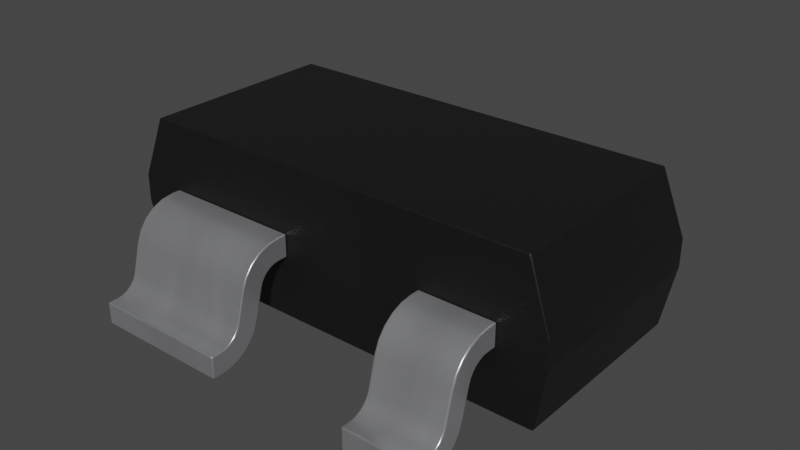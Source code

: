# Source: SOT-143-4.blend  (saved by Blender 4.1.23; exported with 4.5.12 LTS)
import bpy
from mathutils import Matrix  # noqa: F401  (used for matrix-valued properties, if any)

bpy.ops.wm.read_factory_settings(use_empty=True)
scene = bpy.context.scene
scene.name = 'Scene'

# ---- collections
col_collection = bpy.data.collections.new('Collection'); scene.collection.children.link(col_collection)

# ---- materials (node trees are filled in below, after node groups)
mat_plastic_chip = bpy.data.materials.new('plastic_chip')
mat_plastic_chip.use_transparent_shadow = False
mat_plastic_chip.preview_render_type = 'CUBE'
mat_metal_pins = bpy.data.materials.new('metal_pins')
mat_metal_pins.use_transparent_shadow = False
mat_metal_pins.preview_render_type = 'CUBE'

# ---- material node trees
mat_plastic_chip.use_nodes = True; mat_plastic_chip.node_tree.nodes.clear()
_N = mat_plastic_chip.node_tree.nodes; _L = mat_plastic_chip.node_tree.links
n0 = _N.new('ShaderNodeBsdfPrincipled'); n0.name = 'Principled BSDF'; n0.location = (10, 300)
n0.distribution = 'GGX'
n0.subsurface_method = 'BURLEY'
n0.inputs[0].default_value = (0.009312, 0.009312, 0.009312, 1.0)
n0.inputs[1].default_value = 0.1372
n0.inputs[2].default_value = 0.3706
n0.inputs[3].default_value = 1.45
n0.inputs[27].default_value = (0.0, 0.0, 0.0, 1.0)
n0.inputs[28].default_value = 1.0
n1 = _N.new('ShaderNodeOutputMaterial'); n1.name = 'Material Output'; n1.location = (300, 300)
n2 = _N.new('ShaderNodeTexNoise'); n2.name = 'Noise Texture'; n2.location = (-893, 54)
n2.inputs[2].default_value = 200.0
n2.inputs[3].default_value = 3.6
n2.inputs[4].default_value = 0.8375
n3 = _N.new('ShaderNodeBump'); n3.name = 'Bump'; n3.location = (-604, -53)
n3.inputs[0].default_value = 0.08
n3.inputs[1].default_value = 1.0
n3.inputs[2].default_value = 1.0
_L.new(n0.outputs[0], n1.inputs[0])
_L.new(n2.outputs[0], n3.inputs[3])
_L.new(n3.outputs[0], n0.inputs[5])
n1.is_active_output = True
mat_metal_pins.use_nodes = True; mat_metal_pins.node_tree.nodes.clear()
_N = mat_metal_pins.node_tree.nodes; _L = mat_metal_pins.node_tree.links
n0 = _N.new('ShaderNodeMapping'); n0.name = 'Mapping'; n0.location = (-1447, -91)
n0.inputs[3].default_value = (4.8, 1.2, 1.1)
n1 = _N.new('ShaderNodeBsdfPrincipled'); n1.name = 'Principled BSDF'; n1.location = (-560, 254)
n1.distribution = 'GGX'
n1.subsurface_method = 'BURLEY'
n1.inputs[1].default_value = 0.7818
n1.inputs[2].default_value = 0.2886
n1.inputs[3].default_value = 1.45
n1.inputs[13].default_value = 0.0
n1.inputs[27].default_value = (0.0, 0.0, 0.0, 1.0)
n1.inputs[28].default_value = 1.0
n2 = _N.new('ShaderNodeOutputMaterial'); n2.name = 'Material Output.002'; n2.location = (-205, 253)
n2.width = 213
n3 = _N.new('ShaderNodeTexNoise'); n3.name = 'Noise Texture.002'; n3.location = (-1228, -73)
n3.inputs[2].default_value = 0.1
n3.inputs[3].default_value = 7.0
n3.inputs[4].default_value = 0.6
n3.inputs[8].default_value = 0.4
n4 = _N.new('ShaderNodeTexCoord'); n4.name = 'Texture Coordinate'; n4.location = (-1636, -116)
n5 = _N.new('ShaderNodeMix'); n5.name = 'Mix.001'; n5.location = (-921, 45)
n5.data_type = 'RGBA'
n5.inputs[6].default_value = (0.9398, 0.9547, 1.0, 1.0)
n5.inputs[7].default_value = (0.13, 0.1259, 0.1359, 1.0)
n6 = _N.new('ShaderNodeBump'); n6.name = 'Bump.001'; n6.location = (-1001, -227)
n6.inputs[0].default_value = 0.05
n6.inputs[1].default_value = 0.01
n6.inputs[2].default_value = 1.0
_L.new(n1.outputs[0], n2.inputs[0])
_L.new(n3.outputs[0], n6.inputs[3])
_L.new(n0.outputs[0], n3.inputs[0])
_L.new(n3.outputs[0], n5.inputs[0])
_L.new(n4.outputs[3], n0.inputs[0])
_L.new(n5.outputs[2], n1.inputs[0])
_L.new(n6.outputs[0], n1.inputs[5])
n2.is_active_output = True

# ---- world
world_world = bpy.data.worlds.new('World'); scene.world = world_world
world_world.use_nodes = True; world_world.node_tree.nodes.clear()
_N = world_world.node_tree.nodes; _L = world_world.node_tree.links
n0 = _N.new('ShaderNodeOutputWorld'); n0.name = 'World Output'; n0.location = (300, 300)
n1 = _N.new('ShaderNodeBackground'); n1.name = 'Background'; n1.location = (10, 300)
n1.inputs[0].default_value = (0.05088, 0.05088, 0.05088, 1.0)
_L.new(n1.outputs[0], n0.inputs[0])
n0.is_active_output = True
world_world.color = (0.05088, 0.05088, 0.05088)
world_world.use_sun_shadow = False
world_world.sun_shadow_jitter_overblur = 0.0

# ---- meshes
me_shape_9_indexedfaceset_008 = bpy.data.meshes.new('SHAPE_9_IndexedFaceSet.008')
me_shape_9_indexedfaceset_008.from_pydata([(-1.372, -0.673, 1.118), (1.372, 0.673, 1.118), (1.524, 0.698, 0.701), (1.524, -0.698, 0.701), (1.372, -0.673, 1.118), (-1.372, 0.673, 1.118), (1.524, 0.698, 0.518), (1.524, -0.698, 0.518), (-1.524, 0.698, 0.701), (-1.524, -0.698, 0.701), (1.448, -0.673, 0.102), (-1.448, -0.673, 0.102), (-1.524, -0.698, 0.518), (-1.524, 0.698, 0.518), (-1.448, 0.673, 0.102), (1.448, 0.673, 0.102), (-0.706, 0.698, 0.686), (-1.214, 0.763, 0.686), (-1.214, 0.699, 0.533), (-0.706, 0.698, 0.533), (-0.706, 1.109, 0.265), (-0.706, 1.057, 0.46), (-0.706, 0.962, 0.226), (-1.214, 0.962, 0.226), (-1.214, 1.321, 0.152), (-0.706, 1.257, 0.0), (-1.214, 1.321, 0.0), (-0.706, 1.321, 0.0), (-0.706, 0.763, 0.686), (-0.706, 0.8418, 0.6754), (-1.214, 0.9784, 0.5966), (-0.706, 0.763, 0.533), (-0.706, 0.8275, 0.5191), (-0.706, 0.8559, 0.5018), (-0.706, 0.8799, 0.4788), (-0.706, 0.8983, 0.4511), (-0.706, 0.91, 0.42), (-1.214, 0.8799, 0.4788), (-1.214, 0.8559, 0.5018), (-1.214, 0.8275, 0.5191), (-1.214, 0.763, 0.533), (-0.706, 1.218, 0.1578), (-0.706, 1.149, 0.1971), (-0.706, 1.125, 0.2286), (-1.214, 1.109, 0.265), (-1.214, 1.149, 0.1971), (-1.214, 1.181, 0.173), (-1.214, 1.218, 0.1578), (-1.214, 1.257, 0.0), (-0.706, 0.9866, 0.1643), (-1.214, 1.191, 0.007427), (-1.214, 1.128, 0.02876), (-0.706, 1.027, 0.5335), (-0.706, 0.9784, 0.5966), (-0.706, 0.9153, 0.645), (-0.706, 0.796, 0.5298), (-0.706, 1.023, 0.1091), (-0.706, 1.071, 0.0632), (-0.706, 1.128, 0.02876), (-0.706, 1.191, 0.007427), (-0.706, 1.321, 0.152), (-0.706, 1.257, 0.152), (-0.706, 1.181, 0.173), (-1.214, 1.125, 0.2286), (-1.214, 1.257, 0.152), (-1.214, 1.071, 0.0632), (-1.214, 1.023, 0.1091), (-1.214, 0.9866, 0.1643), (-1.214, 0.91, 0.42), (-1.214, 0.8983, 0.4511), (-1.214, 0.796, 0.5298), (-1.214, 0.699, 0.686), (-1.214, 0.8418, 0.6754), (-1.214, 0.9153, 0.645), (-1.214, 1.027, 0.5335), (-1.214, 1.057, 0.46), (1.214, 0.698, 0.686), (0.706, 0.763, 0.686), (0.706, 0.699, 0.686), (1.214, 1.109, 0.265), (0.706, 1.057, 0.46), (0.706, 0.962, 0.226), (1.214, 1.257, 0.152), (0.706, 1.321, 0.0), (1.214, 1.321, 0.152), (1.214, 0.763, 0.686), (1.214, 1.057, 0.46), (1.214, 0.9784, 0.5966), (1.214, 0.9153, 0.645), (0.706, 0.8418, 0.6754), (0.706, 0.9153, 0.645), (0.706, 0.91, 0.42), (0.706, 0.8799, 0.4788), (0.706, 0.8275, 0.5191), (1.214, 1.181, 0.173), (1.214, 1.149, 0.1971), (1.214, 1.125, 0.2286), (0.706, 1.125, 0.2286), (0.706, 1.257, 0.152), (0.706, 1.257, 0.0), (1.214, 1.257, 0.0), (1.214, 0.9866, 0.1643), (1.214, 1.023, 0.1091), (1.214, 1.071, 0.0632), (1.214, 1.191, 0.007427), (0.706, 1.128, 0.02876), (0.706, 0.9866, 0.1643), (1.214, 1.027, 0.5335), (1.214, 0.8418, 0.6754), (1.214, 0.698, 0.533), (1.214, 0.763, 0.533), (1.214, 0.796, 0.5298), (1.214, 0.8275, 0.5191), (1.214, 0.8559, 0.5018), (1.214, 0.8799, 0.4788), (1.214, 0.8983, 0.4511), (1.214, 0.91, 0.42), (1.214, 0.962, 0.226), (1.214, 1.128, 0.02876), (1.214, 1.321, 0.0), (1.214, 1.218, 0.1578), (0.706, 1.109, 0.265), (0.706, 1.149, 0.1971), (0.706, 1.181, 0.173), (0.706, 1.218, 0.1578), (0.706, 1.321, 0.152), (0.706, 1.191, 0.007427), (0.706, 1.071, 0.0632), (0.706, 1.023, 0.1091), (0.706, 0.8983, 0.4511), (0.706, 0.8559, 0.5018), (0.706, 0.796, 0.5298), (0.706, 0.763, 0.533), (0.706, 0.699, 0.533), (0.706, 0.9784, 0.5966), (0.706, 1.027, 0.5335), (-1.214, -0.698, 0.533), (-0.274, -0.699, 0.533), (-1.214, -0.763, 0.686), (-1.214, -0.698, 0.686), (-0.274, -0.699, 0.686), (-1.214, -0.763, 0.533), (-0.274, -1.257, 0.152), (-0.274, -1.257, 0.0), (-1.214, -1.257, 0.0), (-0.274, -1.321, 0.0), (-1.214, -1.321, 0.0), (-0.274, -1.321, 0.152), (-0.274, -0.763, 0.686), (-1.214, -0.9784, 0.5966), (-1.214, -0.9153, 0.645), (-0.274, -1.057, 0.46), (-0.274, -0.8418, 0.6754), (-0.274, -0.9153, 0.645), (-0.274, -0.9784, 0.5966), (-0.274, -1.027, 0.5335), (-1.214, -0.796, 0.5298), (-0.274, -0.91, 0.42), (-0.274, -0.8983, 0.4511), (-0.274, -0.8799, 0.4788), (-0.274, -0.8559, 0.5018), (-0.274, -0.8275, 0.5191), (-0.274, -0.796, 0.5298), (-0.274, -0.763, 0.533), (-1.214, -1.149, 0.1971), (-1.214, -1.125, 0.2286), (-1.214, -1.109, 0.265), (-0.274, -1.109, 0.265), (-0.274, -1.125, 0.2286), (-0.274, -1.149, 0.1971), (-0.274, -1.181, 0.173), (-0.274, -1.218, 0.1578), (-1.214, -0.962, 0.226), (-1.214, -1.071, 0.0632), (-0.274, -1.191, 0.007427), (-0.274, -1.128, 0.02876), (-0.274, -0.9866, 0.1643), (-1.214, -1.057, 0.46), (-1.214, -1.027, 0.5335), (-1.214, -0.8418, 0.6754), (-1.214, -0.8275, 0.5191), (-1.214, -0.8559, 0.5018), (-1.214, -0.8799, 0.4788), (-1.214, -0.8983, 0.4511), (-1.214, -0.91, 0.42), (-1.214, -0.9866, 0.1643), (-1.214, -1.023, 0.1091), (-1.214, -1.128, 0.02876), (-1.214, -1.191, 0.007427), (-1.214, -1.321, 0.152), (-1.214, -1.257, 0.152), (-1.214, -1.218, 0.1578), (-1.214, -1.181, 0.173), (-0.274, -1.071, 0.0632), (-0.274, -1.023, 0.1091), (-0.274, -0.962, 0.226), (1.214, -0.699, 0.533), (0.706, -0.698, 0.686), (1.214, -0.699, 0.686), (0.706, -0.763, 0.533), (0.706, -0.698, 0.533), (1.214, -1.109, 0.265), (1.214, -1.057, 0.46), (1.214, -0.91, 0.42), (0.706, -1.321, 0.152), (0.706, -1.321, 0.0), (1.214, -1.321, 0.0), (1.214, -0.763, 0.686), (0.706, -1.027, 0.5335), (0.706, -0.8418, 0.6754), (1.214, -0.8418, 0.6754), (1.214, -0.9153, 0.645), (1.214, -0.9784, 0.5966), (1.214, -1.027, 0.5335), (0.706, -0.796, 0.5298), (0.706, -0.8275, 0.5191), (0.706, -0.8559, 0.5018), (0.706, -0.8799, 0.4788), (0.706, -0.8983, 0.4511), (1.214, -0.8799, 0.4788), (1.214, -0.8559, 0.5018), (0.706, -1.218, 0.1578), (0.706, -1.181, 0.173), (1.214, -1.125, 0.2286), (1.214, -1.181, 0.173), (1.214, -1.218, 0.1578), (1.214, -1.257, 0.152), (0.706, -1.257, 0.0), (0.706, -1.023, 0.1091), (0.706, -1.071, 0.0632), (1.214, -1.128, 0.02876), (1.214, -1.071, 0.0632), (1.214, -1.023, 0.1091), (1.214, -0.9866, 0.1643), (0.706, -1.109, 0.265), (0.706, -1.057, 0.46), (0.706, -0.9784, 0.5966), (0.706, -0.9153, 0.645), (0.706, -0.763, 0.686), (0.706, -0.91, 0.42), (0.706, -0.962, 0.226), (0.706, -0.9866, 0.1643), (0.706, -1.128, 0.02876), (0.706, -1.191, 0.007427), (0.706, -1.257, 0.152), (0.706, -1.149, 0.1971), (0.706, -1.125, 0.2286), (1.214, -1.149, 0.1971), (1.214, -1.321, 0.152), (1.214, -1.257, 0.0), (1.214, -1.191, 0.007427), (1.214, -0.962, 0.226), (1.214, -0.8983, 0.4511), (1.214, -0.8275, 0.5191), (1.214, -0.796, 0.5298), (1.214, -0.763, 0.533)], [], [(5, 0, 4, 1), (37, 34, 33, 38), (3, 7, 6, 2), (1, 2, 8, 5), (5, 8, 9, 0), (13, 14, 11, 12), (2, 6, 13, 8), (8, 13, 12, 9), (15, 10, 11, 14), (14, 13, 6, 15), (41, 59, 25, 61), (54, 32, 33, 53), (7, 10, 15, 6), (21, 20, 44, 75), (72, 17, 28, 29), (76, 85, 77, 78), (133, 132, 110, 109), (68, 23, 22, 36), (24, 64, 61, 60), (27, 25, 48, 26), (60, 27, 26, 24), (30, 73, 54, 53), (78, 133, 109, 76), (52, 21, 75, 74), (74, 30, 53, 52), (73, 72, 29, 54), (68, 36, 35, 69), (69, 35, 34, 37), (70, 55, 31, 40), (89, 77, 85, 108), (46, 62, 41, 47), (45, 42, 62, 46), (39, 32, 55, 70), (50, 48, 25, 59), (63, 43, 42, 45), (47, 41, 61, 64), (44, 20, 43, 63), (134, 90, 88, 87), (66, 65, 57, 56), (49, 22, 23, 67), (51, 50, 59, 58), (61, 25, 27, 60), (58, 57, 65, 51), (56, 49, 67, 66), (16, 19, 31, 28), (144, 190, 191, 188), (51, 46, 47, 50), (127, 122, 123, 105), (56, 57, 42), (101, 102, 95, 96), (117, 101, 96, 79), (23, 68, 75, 44), (86, 107, 115, 116), (69, 37, 30, 74), (33, 34, 53), (39, 73, 30, 38), (153, 161, 162, 152), (85, 110, 111, 108), (48, 64, 24, 26), (129, 92, 134, 135), (88, 112, 113, 87), (38, 30, 37), (183, 184, 177, 178), (131, 89, 90, 93), (116, 117, 79, 86), (132, 77, 89, 131), (18, 71, 17, 40), (86, 79, 121, 80), (120, 104, 100, 82), (105, 123, 124, 126), (121, 97, 106, 81), (95, 103, 118, 94), (49, 56, 42, 43), (66, 45, 65), (130, 113, 112, 93), (18, 40, 31, 19), (197, 238, 207, 198), (91, 81, 117, 116), (125, 98, 82, 84), (119, 100, 99, 83), (84, 119, 83, 125), (135, 134, 87, 107), (220, 216, 215, 253), (102, 101, 106, 128), (90, 89, 108, 88), (107, 86, 80, 135), (91, 116, 115, 129), (129, 115, 114, 92), (131, 111, 110, 132), (152, 148, 138, 179), (93, 112, 111, 131), (122, 95, 94, 123), (92, 114, 113, 130), (97, 96, 95, 122), (124, 120, 82, 98), (123, 94, 120, 124), (121, 79, 96, 97), (126, 99, 100, 104), (128, 127, 103, 102), (101, 117, 81, 106), (105, 126, 104, 118), (82, 100, 119, 84), (143, 145, 146, 144), (118, 103, 127, 105), (76, 109, 110, 85), (126, 124, 98, 99), (188, 191, 192, 187), (187, 192, 164, 173), (102, 103, 95), (97, 122, 128, 106), (94, 118, 104, 120), (81, 91, 80, 121), (91, 129, 135, 80), (182, 183, 178, 149), (113, 114, 87), (93, 90, 134, 130), (29, 55, 32, 54), (156, 179, 138, 141), (99, 98, 125, 83), (217, 218, 208, 236), (149, 150, 180, 181), (130, 134, 92), (155, 151, 157, 158), (215, 237, 209, 214), (166, 177, 184, 172), (42, 57, 58, 62), (133, 78, 77, 132), (140, 137, 136, 139), (142, 143, 174, 171), (171, 174, 175, 170), (165, 166, 172, 185), (65, 45, 46, 51), (164, 165, 185, 186), (128, 122, 127), (177, 166, 167, 151), (137, 163, 141, 136), (16, 28, 17, 71), (157, 195, 172, 184), (190, 189, 147, 142), (189, 146, 145, 147), (153, 152, 179, 150), (155, 154, 149, 178), (160, 181, 180, 161), (154, 153, 150, 149), (169, 164, 192, 170), (178, 177, 151, 155), (157, 184, 183, 158), (161, 180, 156, 162), (158, 183, 182, 159), (198, 196, 200, 197), (162, 156, 141, 163), (170, 192, 191, 171), (159, 182, 181, 160), (174, 143, 144, 188), (171, 191, 190, 142), (167, 166, 165, 168), (193, 175, 187, 173), (168, 165, 164, 169), (175, 174, 188, 187), (176, 194, 186, 185), (213, 212, 236, 208), (185, 172, 195, 176), (141, 138, 139, 136), (173, 186, 194, 193), (146, 189, 190, 144), (152, 162, 163, 148), (70, 72, 73, 39), (154, 160, 161, 153), (182, 149, 181), (53, 34, 35, 52), (21, 52, 35, 36), (151, 167, 195, 157), (176, 195, 167, 168), (194, 176, 168, 169), (242, 222, 245, 229), (173, 164, 186), (62, 58, 59, 41), (227, 244, 221, 243), (148, 163, 137, 140), (169, 193, 194), (245, 246, 241, 228), (224, 230, 231, 247), (233, 251, 201, 223), (202, 201, 251, 203), (243, 221, 222, 242), (226, 249, 250, 225), (214, 209, 238, 199), (147, 145, 143, 142), (235, 234, 201, 202), (218, 239, 235, 208), (211, 253, 254, 210), (236, 237, 215, 216), (212, 213, 252, 219), (154, 159, 160), (210, 207, 238, 209), (196, 255, 199, 200), (234, 235, 239, 240), (203, 251, 240, 239), (244, 204, 248, 226), (249, 206, 205, 227), (204, 205, 206, 248), (212, 211, 237, 236), (139, 138, 148, 140), (208, 235, 202, 213), (211, 210, 209, 237), (219, 217, 216, 220), (203, 239, 218, 252), (252, 218, 217, 219), (254, 214, 199, 255), (71, 18, 19, 16), (224, 222, 221, 225), (247, 245, 222, 224), (253, 215, 214, 254), (223, 246, 245, 247), (232, 231, 229, 228), (225, 221, 244, 226), (201, 234, 246, 223), (250, 249, 227, 243), (230, 250, 243, 242), (241, 240, 251, 233), (228, 241, 233, 232), (199, 238, 197, 200), (248, 206, 249, 226), (242, 229, 231, 230), (205, 204, 244, 227), (210, 254, 255, 207), (108, 111, 112, 88), (212, 220, 253, 211), (217, 236, 216), (154, 155, 158, 159), (213, 202, 203, 252), (36, 22, 20, 21), (44, 63, 67, 23), (232, 233, 223, 247), (170, 175, 193, 169), (229, 245, 228), (225, 250, 230, 224), (50, 47, 64, 48), (207, 255, 196, 198), (247, 231, 232), (87, 114, 115, 107), (12, 11, 10, 7), (22, 49, 43, 20), (4, 3, 2, 1), (63, 45, 66, 67), (246, 234, 240, 241), (40, 17, 72, 70), (38, 33, 32, 39), (9, 12, 7, 3), (28, 31, 55, 29), (68, 69, 74, 75), (0, 9, 3, 4), (180, 150, 179, 156), (212, 219, 220)])
me_shape_9_indexedfaceset_008.polygons.foreach_set('use_smooth', [True] * 254)
me_shape_9_indexedfaceset_008.polygons.foreach_set('material_index', [0, 1, 0, 0, 0, 0, 0, 0, 0, 0, 1, 1, 0, 1, 1, 1, 1, 1, 1, 1, 1, 1, 1, 1, 1, 1, 1, 1, 1, 1, 1, 1, 1, 1, 1, 1, 1, 1, 1, 1, 1, 1, 1, 1, 1, 1, 1, 1, 1, 1, 1, 1, 1, 1, 1, 1, 1, 1, 1, 1, 1, 1, 1, 1, 1, 1, 1, 1, 1, 1, 1, 1, 1, 1, 1, 1, 1, 1, 1, 1, 1, 1, 1, 1, 1, 1, 1, 1, 1, 1, 1, 1, 1, 1, 1, 1, 1, 1, 1, 1, 1, 1, 1, 1, 1, 1, 1, 1, 1, 1, 1, 1, 1, 1, 1, 1, 1, 1, 1, 1, 1, 1, 1, 1, 1, 1, 1, 1, 1, 1, 1, 1, 1, 1, 1, 1, 1, 1, 1, 1, 1, 1, 1, 1, 1, 1, 1, 1, 1, 1, 1, 1, 1, 1, 1, 1, 1, 1, 1, 1, 1, 1, 1, 1, 1, 1, 1, 1, 1, 1, 1, 1, 1, 1, 1, 1, 1, 1, 1, 1, 1, 1, 1, 1, 1, 1, 1, 1, 1, 1, 1, 1, 1, 1, 1, 1, 1, 1, 1, 1, 1, 1, 1, 1, 1, 1, 1, 1, 1, 1, 1, 1, 1, 1, 1, 1, 1, 1, 1, 1, 1, 1, 1, 1, 1, 1, 1, 1, 1, 1, 1, 1, 1, 1, 1, 1, 1, 1, 1, 1, 1, 0, 1, 0, 1, 1, 1, 1, 0, 1, 1, 0, 1, 1])
_k = set([(0, 4), (0, 5), (0, 9), (1, 2), (1, 4), (1, 5), (2, 3), (2, 6), (2, 8), (3, 4), (3, 7), (3, 9), (5, 8), (6, 7), (6, 13), (6, 15), (7, 10), (7, 12), (8, 9), (8, 13), (9, 12), (10, 11), (10, 15), (11, 12), (11, 14), (12, 13), (13, 14), (14, 15), (16, 19), (16, 28), (16, 71), (17, 71), (17, 72), (18, 19), (18, 40), (18, 71), (19, 31), (20, 21), (20, 43), (21, 52), (22, 36), (22, 49), (23, 67), (23, 68), (24, 26), (24, 60), (24, 64), (25, 27), (25, 59), (26, 27), (26, 48), (27, 60), (28, 29), (29, 54), (30, 73), (30, 74), (31, 55), (32, 33), (32, 55), (33, 34), (34, 35), (35, 36), (37, 38), (37, 69), (38, 39), (39, 70), (40, 70), (41, 61), (41, 62), (42, 43), (42, 62), (44, 63), (44, 75), (45, 46), (45, 63), (46, 47), (47, 64), (48, 50), (49, 56), (50, 51), (51, 65), (52, 53), (53, 54), (56, 57), (57, 58), (58, 59), (60, 61), (65, 66), (66, 67), (68, 69), (72, 73), (74, 75), (76, 78), (76, 85), (76, 109), (77, 78), (77, 89), (78, 133), (79, 86), (79, 96), (80, 121), (80, 135), (81, 91), (81, 106), (82, 84), (82, 120), (83, 99), (83, 119), (83, 125), (84, 119), (84, 125), (85, 108), (86, 107), (87, 88), (87, 107), (88, 108), (89, 90), (90, 134), (91, 129), (92, 129), (92, 130), (93, 130), (93, 131), (94, 95), (94, 120), (95, 96), (97, 121), (97, 122), (98, 124), (98, 125), (99, 126), (100, 104), (100, 119), (101, 102), (101, 117), (102, 103), (103, 118), (104, 118), (105, 126), (105, 127), (106, 128), (109, 110), (109, 133), (110, 111), (111, 112), (112, 113), (113, 114), (114, 115), (115, 116), (116, 117), (122, 123), (123, 124), (127, 128), (131, 132), (132, 133), (134, 135), (136, 137), (136, 139), (136, 141), (137, 140), (137, 163), (138, 139), (138, 179), (139, 140), (140, 148), (141, 156), (142, 147), (142, 171), (143, 145), (143, 174), (144, 146), (144, 188), (145, 146), (145, 147), (146, 189), (147, 189), (148, 152), (149, 150), (149, 178), (150, 179), (151, 155), (151, 167), (152, 153), (153, 154), (154, 155), (156, 180), (157, 158), (157, 195), (158, 159), (159, 160), (160, 161), (161, 162), (162, 163), (164, 165), (164, 192), (165, 166), (166, 177), (167, 168), (168, 169), (169, 170), (170, 171), (172, 184), (172, 185), (173, 186), (173, 187), (174, 175), (175, 193), (176, 194), (176, 195), (177, 178), (180, 181), (181, 182), (182, 183), (183, 184), (185, 186), (187, 188), (189, 190), (190, 191), (191, 192), (193, 194), (196, 198), (196, 200), (196, 255), (197, 198), (197, 200), (197, 238), (198, 207), (199, 200), (199, 214), (201, 202), (201, 223), (202, 213), (203, 251), (203, 252), (204, 205), (204, 244), (204, 248), (205, 206), (205, 227), (206, 248), (206, 249), (207, 210), (208, 235), (208, 236), (209, 237), (209, 238), (210, 211), (211, 212), (212, 213), (214, 215), (215, 216), (216, 217), (217, 218), (218, 239), (219, 220), (219, 252), (220, 253), (221, 222), (221, 244), (222, 245), (223, 247), (224, 225), (224, 247), (225, 226), (226, 248), (227, 243), (228, 229), (228, 241), (229, 242), (230, 231), (230, 250), (231, 232), (232, 233), (233, 251), (234, 235), (234, 246), (236, 237), (239, 240), (240, 241), (242, 243), (245, 246), (249, 250), (253, 254), (254, 255)])
me_shape_9_indexedfaceset_008.attributes.new('sharp_edge', 'BOOLEAN', 'EDGE').data.foreach_set('value', [ (min(e.vertices), max(e.vertices)) in _k for e in me_shape_9_indexedfaceset_008.edges])
_uv = me_shape_9_indexedfaceset_008.uv_layers.new(name='UVMap')
_uv.uv.foreach_set('vector', [0.03313, 0.7208, 0.03313, 0.2792, 0.9334, 0.2792, 0.9334, 0.7208, 0.08497, 0.7887, 0.2516, 0.7887, 0.2516, 0.7808, 0.08497, 0.7808, 0.271, 0.6137, 0.271, 0.5536, 0.729, 0.5536, 0.729, 0.6137, 0.9334, 0.7505, 0.9833, 0.6137, -0.01674, 0.6137, 0.03313, 0.7505, 0.7208, 0.7505, 0.729, 0.6137, 0.271, 0.6137, 0.2792, 0.7505, 0.729, 0.5536, 0.7208, 0.4171, 0.2792, 0.4171, 0.271, 0.5536, 0.9833, 0.6137, 0.9833, 0.5536, -0.01674, 0.5536, -0.01674, 0.6137, 0.729, 0.6137, 0.729, 0.5536, 0.271, 0.5536, 0.271, 0.6137, 0.9583, 0.7208, 0.9583, 0.2792, 0.008194, 0.2792, 0.008194, 0.7208, 0.008194, 0.4171, -0.01674, 0.5536, 0.9833, 0.5536, 0.9583, 0.4171, 0.8995, 0.4354, 0.8908, 0.3861, 0.9124, 0.3837, 0.9124, 0.4335, 0.8003, 0.5953, 0.7715, 0.554, 0.7808, 0.5483, 0.821, 0.5794, 0.271, 0.5536, 0.2792, 0.4171, 0.7208, 0.4171, 0.729, 0.5536, 0.2516, 0.5346, 0.2516, 0.4706, 0.08497, 0.4706, 0.08497, 0.5346, 0.08497, 0.7762, 0.08497, 0.7503, 0.2516, 0.7503, 0.2516, 0.7762, 0.8816, 0.729, 0.8816, 0.7503, 0.7149, 0.7503, 0.7149, 0.7293, 0.7149, 0.7293, 0.7149, 0.7503, 0.8816, 0.7503, 0.8816, 0.729, 0.08497, 0.5215, 0.08497, 0.4578, 0.2516, 0.4578, 0.2516, 0.5215, 0.08497, 0.9334, 0.08497, 0.9124, 0.2516, 0.9124, 0.2516, 0.9334, 0.2516, 0.9334, 0.2516, 0.9124, 0.08497, 0.9124, 0.08497, 0.9334, 0.2516, 0.4335, 0.2516, 0.3837, 0.08497, 0.3837, 0.08497, 0.4335, 0.08497, 0.821, 0.08497, 0.8003, 0.2516, 0.8003, 0.2516, 0.821, 0.7149, 0.6087, 0.7149, 0.5585, 0.8816, 0.5585, 0.8816, 0.6087, 0.2516, 0.5587, 0.2516, 0.5346, 0.08497, 0.5346, 0.08497, 0.5587, 0.08497, 0.5587, 0.08497, 0.5794, 0.2516, 0.5794, 0.2516, 0.5587, 0.08497, 0.8003, 0.08497, 0.7762, 0.2516, 0.7762, 0.2516, 0.8003, 0.08497, 0.5215, 0.2516, 0.5215, 0.2516, 0.5317, 0.08497, 0.5317, 0.08497, 0.5317, 0.2516, 0.5317, 0.2516, 0.5407, 0.08497, 0.5407, 0.08497, 0.7612, 0.2516, 0.7612, 0.2516, 0.7503, 0.08497, 0.7503, 0.7149, 0.7762, 0.7149, 0.7503, 0.8816, 0.7503, 0.8816, 0.7762, 0.08497, 0.8874, 0.2516, 0.8874, 0.2516, 0.8995, 0.08497, 0.8995, 0.08497, 0.8771, 0.2516, 0.8771, 0.2516, 0.8874, 0.08497, 0.8874, 0.08497, 0.7715, 0.2516, 0.7715, 0.2516, 0.7612, 0.08497, 0.7612, 0.08497, 0.8908, 0.08497, 0.9124, 0.2516, 0.9124, 0.2516, 0.8908, 0.08497, 0.4587, 0.2516, 0.4587, 0.2516, 0.4483, 0.08497, 0.4483, 0.08497, 0.8995, 0.2516, 0.8995, 0.2516, 0.9124, 0.08497, 0.9124, 0.08497, 0.4706, 0.2516, 0.4706, 0.2516, 0.4587, 0.08497, 0.4587, 0.7149, 0.821, 0.7149, 0.8003, 0.8816, 0.8003, 0.8816, 0.821, 0.08497, 0.8358, 0.08497, 0.8515, 0.2516, 0.8515, 0.2516, 0.8358, 0.2516, 0.4376, 0.2516, 0.4578, 0.08497, 0.4578, 0.08497, 0.4376, 0.08497, 0.8701, 0.08497, 0.8908, 0.2516, 0.8908, 0.2516, 0.8701, 0.9124, 0.4335, 0.9124, 0.3837, 0.9334, 0.3837, 0.9334, 0.4335, 0.2516, 0.8701, 0.2516, 0.8515, 0.08497, 0.8515, 0.08497, 0.8701, 0.2516, 0.4195, 0.2516, 0.4376, 0.08497, 0.4376, 0.08497, 0.4195, 0.729, 0.6087, 0.729, 0.5585, 0.7503, 0.5585, 0.7503, 0.6087, 0.0876, 0.3837, 0.0876, 0.4335, 0.1005, 0.4354, 0.1092, 0.3861, 0.8701, 0.3931, 0.8874, 0.4404, 0.8995, 0.4354, 0.8908, 0.3861, 0.8515, 0.4044, 0.8771, 0.4483, 0.8874, 0.4404, 0.8701, 0.3931, 0.8358, 0.4195, 0.8515, 0.4044, 0.8771, 0.4483, 0.8237, 0.4376, 0.8358, 0.4195, 0.8771, 0.4483, 0.8691, 0.4587, 0.8156, 0.4578, 0.8237, 0.4376, 0.8691, 0.4587, 0.8638, 0.4706, 0.8156, 0.4578, 0.7986, 0.5215, 0.8468, 0.5346, 0.8638, 0.4706, 0.8468, 0.5346, 0.8369, 0.5587, 0.7947, 0.5317, 0.7986, 0.5215, 0.7947, 0.5317, 0.7887, 0.5407, 0.821, 0.5794, 0.8369, 0.5587, 0.7808, 0.5483, 0.7887, 0.5407, 0.821, 0.5794, 0.7715, 0.554, 0.8003, 0.5953, 0.821, 0.5794, 0.7808, 0.5483, 0.1997, 0.5953, 0.2285, 0.554, 0.2388, 0.5575, 0.2238, 0.6053, 0.7503, 0.6087, 0.7503, 0.5585, 0.7612, 0.5575, 0.7762, 0.6053, 0.9124, 0.3837, 0.9124, 0.4335, 0.9334, 0.4335, 0.9334, 0.3837, 0.7947, 0.5317, 0.7887, 0.5407, 0.821, 0.5794, 0.8369, 0.5587, 0.8003, 0.5953, 0.7715, 0.554, 0.7808, 0.5483, 0.821, 0.5794, 0.7808, 0.5483, 0.821, 0.5794, 0.7887, 0.5407, 0.2053, 0.5317, 0.2014, 0.5215, 0.1532, 0.5346, 0.1631, 0.5587, 0.7612, 0.5575, 0.7762, 0.6053, 0.8003, 0.5953, 0.7715, 0.554, 0.7986, 0.5215, 0.8156, 0.4578, 0.8638, 0.4706, 0.8468, 0.5346, 0.7503, 0.5585, 0.7503, 0.6087, 0.7762, 0.6053, 0.7612, 0.5575, 0.7293, 0.5585, 0.7293, 0.6087, 0.7503, 0.6087, 0.7503, 0.5585, 0.8816, 0.5346, 0.8816, 0.4706, 0.7149, 0.4706, 0.7149, 0.5346, 0.8995, 0.4354, 0.8908, 0.3861, 0.9124, 0.3837, 0.9124, 0.4335, 0.8701, 0.3931, 0.8874, 0.4404, 0.8995, 0.4354, 0.8908, 0.3861, 0.8638, 0.4706, 0.8691, 0.4587, 0.8237, 0.4376, 0.8156, 0.4578, 0.8771, 0.4483, 0.8515, 0.4044, 0.8701, 0.3931, 0.8874, 0.4404, 0.8237, 0.4376, 0.8358, 0.4195, 0.8771, 0.4483, 0.8691, 0.4587, 0.8358, 0.4195, 0.8771, 0.4483, 0.8515, 0.4044, 0.7149, 0.7808, 0.8816, 0.7808, 0.8816, 0.7715, 0.7149, 0.7715, 0.08497, 0.7293, 0.08497, 0.7503, 0.2516, 0.7503, 0.2516, 0.729, 0.7149, 0.271, 0.7149, 0.2497, 0.8816, 0.2497, 0.8816, 0.2707, 0.7149, 0.5215, 0.7149, 0.4578, 0.8816, 0.4578, 0.8816, 0.5215, 0.7149, 0.9334, 0.7149, 0.9124, 0.8816, 0.9124, 0.8816, 0.9334, 0.8816, 0.9334, 0.8816, 0.9124, 0.7149, 0.9124, 0.7149, 0.9334, 0.8816, 0.4335, 0.8816, 0.3837, 0.7149, 0.3837, 0.7149, 0.4335, 0.7149, 0.5587, 0.7149, 0.5794, 0.8816, 0.5794, 0.8816, 0.5587, 0.8816, 0.2192, 0.7149, 0.2192, 0.7149, 0.2285, 0.8816, 0.2285, 0.8816, 0.4195, 0.8816, 0.4376, 0.7149, 0.4376, 0.7149, 0.4195, 0.7149, 0.8003, 0.7149, 0.7762, 0.8816, 0.7762, 0.8816, 0.8003, 0.8816, 0.5587, 0.8816, 0.5346, 0.7149, 0.5346, 0.7149, 0.5587, 0.7149, 0.5215, 0.8816, 0.5215, 0.8816, 0.5317, 0.7149, 0.5317, 0.7149, 0.5317, 0.8816, 0.5317, 0.8816, 0.5407, 0.7149, 0.5407, 0.7149, 0.7612, 0.8816, 0.7612, 0.8816, 0.7503, 0.7149, 0.7503, 0.3934, 0.2238, 0.3934, 0.2497, 0.08497, 0.2497, 0.08497, 0.2238, 0.7149, 0.7715, 0.8816, 0.7715, 0.8816, 0.7612, 0.7149, 0.7612, 0.7149, 0.8771, 0.8816, 0.8771, 0.8816, 0.8874, 0.7149, 0.8874, 0.7149, 0.7887, 0.8816, 0.7887, 0.8816, 0.7808, 0.7149, 0.7808, 0.7149, 0.4587, 0.8816, 0.4587, 0.8816, 0.4483, 0.7149, 0.4483, 0.7149, 0.8995, 0.8816, 0.8995, 0.8816, 0.9124, 0.7149, 0.9124, 0.7149, 0.8874, 0.8816, 0.8874, 0.8816, 0.8995, 0.7149, 0.8995, 0.7149, 0.4706, 0.8816, 0.4706, 0.8816, 0.4587, 0.7149, 0.4587, 0.7149, 0.8908, 0.7149, 0.9124, 0.8816, 0.9124, 0.8816, 0.8908, 0.7149, 0.8358, 0.7149, 0.8515, 0.8816, 0.8515, 0.8816, 0.8358, 0.8816, 0.4376, 0.8816, 0.4578, 0.7149, 0.4578, 0.7149, 0.4376, 0.7149, 0.8701, 0.7149, 0.8908, 0.8816, 0.8908, 0.8816, 0.8701, 0.9124, 0.4335, 0.9124, 0.3837, 0.9334, 0.3837, 0.9334, 0.4335, 0.3934, 0.0876, 0.3934, 0.0666, 0.08497, 0.0666, 0.08497, 0.0876, 0.8816, 0.8701, 0.8816, 0.8515, 0.7149, 0.8515, 0.7149, 0.8701, 0.729, 0.6087, 0.729, 0.5585, 0.7503, 0.5585, 0.7503, 0.6087, 0.8908, 0.3861, 0.8995, 0.4354, 0.9124, 0.4335, 0.9124, 0.3837, 0.1092, 0.3861, 0.1005, 0.4354, 0.1126, 0.4404, 0.1299, 0.3931, 0.1299, 0.3931, 0.1126, 0.4404, 0.1229, 0.4483, 0.1485, 0.4044, 0.8358, 0.4195, 0.8515, 0.4044, 0.8771, 0.4483, 0.8691, 0.4587, 0.8771, 0.4483, 0.8358, 0.4195, 0.8237, 0.4376, 0.8874, 0.4404, 0.8701, 0.3931, 0.8908, 0.3861, 0.8995, 0.4354, 0.8156, 0.4578, 0.7986, 0.5215, 0.8468, 0.5346, 0.8638, 0.4706, 0.7986, 0.5215, 0.7947, 0.5317, 0.8369, 0.5587, 0.8468, 0.5346, 0.2113, 0.5407, 0.2053, 0.5317, 0.1631, 0.5587, 0.179, 0.5794, 0.7808, 0.5483, 0.7887, 0.5407, 0.821, 0.5794, 0.7715, 0.554, 0.8003, 0.5953, 0.821, 0.5794, 0.7808, 0.5483, 0.7762, 0.6053, 0.7612, 0.5575, 0.7715, 0.554, 0.8003, 0.5953, 0.2388, 0.5575, 0.2238, 0.6053, 0.2497, 0.6087, 0.2497, 0.5585, 0.9124, 0.3837, 0.9124, 0.4335, 0.9334, 0.4335, 0.9334, 0.3837, 0.2113, 0.5407, 0.2053, 0.5317, 0.1631, 0.5587, 0.179, 0.5794, 0.179, 0.5794, 0.1997, 0.5953, 0.2285, 0.554, 0.2192, 0.5483, 0.7808, 0.5483, 0.821, 0.5794, 0.7887, 0.5407, 0.1631, 0.5587, 0.1532, 0.5346, 0.2014, 0.5215, 0.2053, 0.5317, 0.2285, 0.554, 0.1997, 0.5953, 0.2238, 0.6053, 0.2388, 0.5575, 0.1362, 0.4706, 0.1532, 0.5346, 0.2014, 0.5215, 0.1844, 0.4578, 0.8771, 0.4483, 0.8515, 0.4044, 0.8701, 0.3931, 0.8874, 0.4404, 0.7293, 0.5585, 0.7293, 0.6087, 0.7503, 0.6087, 0.7503, 0.5585, 0.3934, 0.6087, 0.3934, 0.5585, 0.08497, 0.5585, 0.08497, 0.6087, 0.0876, 0.4335, 0.0876, 0.3837, 0.1092, 0.3861, 0.1005, 0.4354, 0.1005, 0.4354, 0.1092, 0.3861, 0.1299, 0.3931, 0.1126, 0.4404, 0.1309, 0.4587, 0.1362, 0.4706, 0.1844, 0.4578, 0.1763, 0.4376, 0.8515, 0.4044, 0.8771, 0.4483, 0.8874, 0.4404, 0.8701, 0.3931, 0.1229, 0.4483, 0.1309, 0.4587, 0.1763, 0.4376, 0.1642, 0.4195, 0.8358, 0.4195, 0.8771, 0.4483, 0.8515, 0.4044, 0.08497, 0.5346, 0.08497, 0.4706, 0.3934, 0.4706, 0.3934, 0.5346, 0.3934, 0.2707, 0.3934, 0.2497, 0.08497, 0.2497, 0.08497, 0.271, 0.2516, 0.729, 0.2516, 0.7503, 0.08497, 0.7503, 0.08497, 0.7293, 0.3934, 0.5215, 0.3934, 0.4578, 0.08497, 0.4578, 0.08497, 0.5215, 0.08497, 0.0876, 0.08497, 0.0666, 0.3934, 0.0666, 0.3934, 0.0876, 0.08497, 0.4335, 0.08497, 0.3837, 0.3934, 0.3837, 0.3934, 0.4335, 0.3934, 0.1997, 0.3934, 0.2238, 0.08497, 0.2238, 0.08497, 0.1997, 0.3934, 0.5587, 0.3934, 0.5794, 0.08497, 0.5794, 0.08497, 0.5587, 0.3934, 0.2192, 0.08497, 0.2192, 0.08497, 0.2285, 0.3934, 0.2285, 0.3934, 0.179, 0.3934, 0.1997, 0.08497, 0.1997, 0.08497, 0.179, 0.3934, 0.1229, 0.08497, 0.1229, 0.08497, 0.1126, 0.3934, 0.1126, 0.08497, 0.5587, 0.08497, 0.5346, 0.3934, 0.5346, 0.3934, 0.5587, 0.3934, 0.5215, 0.08497, 0.5215, 0.08497, 0.5317, 0.3934, 0.5317, 0.3934, 0.2285, 0.08497, 0.2285, 0.08497, 0.2388, 0.3934, 0.2388, 0.3934, 0.5317, 0.08497, 0.5317, 0.08497, 0.5407, 0.3934, 0.5407, 0.8816, 0.6087, 0.8816, 0.5585, 0.7149, 0.5585, 0.7149, 0.6087, 0.3934, 0.2388, 0.08497, 0.2388, 0.08497, 0.2497, 0.3934, 0.2497, 0.3934, 0.1126, 0.08497, 0.1126, 0.08497, 0.1005, 0.3934, 0.1005, 0.3934, 0.2113, 0.08497, 0.2113, 0.08497, 0.2192, 0.3934, 0.2192, 0.3934, 0.1092, 0.3934, 0.0876, 0.08497, 0.0876, 0.08497, 0.1092, 0.3934, 0.1005, 0.08497, 0.1005, 0.08497, 0.0876, 0.3934, 0.0876, 0.3934, 0.4706, 0.08497, 0.4706, 0.08497, 0.4587, 0.3934, 0.4587, 0.3934, 0.1485, 0.3934, 0.1299, 0.08497, 0.1299, 0.08497, 0.1485, 0.3934, 0.4587, 0.08497, 0.4587, 0.08497, 0.4483, 0.3934, 0.4483, 0.3934, 0.1299, 0.3934, 0.1092, 0.08497, 0.1092, 0.08497, 0.1299, 0.3934, 0.4376, 0.3934, 0.4195, 0.08497, 0.4195, 0.08497, 0.4376, 0.8816, 0.5587, 0.8816, 0.5794, 0.7149, 0.5794, 0.7149, 0.5587, 0.08497, 0.4376, 0.08497, 0.4578, 0.3934, 0.4578, 0.3934, 0.4376, 0.2497, 0.5585, 0.2497, 0.6087, 0.271, 0.6087, 0.271, 0.5585, 0.08497, 0.1485, 0.08497, 0.1642, 0.3934, 0.1642, 0.3934, 0.1485, 0.0666, 0.3837, 0.0666, 0.4335, 0.0876, 0.4335, 0.0876, 0.3837, 0.2238, 0.6053, 0.2388, 0.5575, 0.2497, 0.5585, 0.2497, 0.6087, 0.7612, 0.5575, 0.7762, 0.6053, 0.8003, 0.5953, 0.7715, 0.554, 0.179, 0.5794, 0.2192, 0.5483, 0.2285, 0.554, 0.1997, 0.5953, 0.2113, 0.5407, 0.179, 0.5794, 0.2192, 0.5483, 0.821, 0.5794, 0.7887, 0.5407, 0.7947, 0.5317, 0.8369, 0.5587, 0.8468, 0.5346, 0.8369, 0.5587, 0.7947, 0.5317, 0.7986, 0.5215, 0.1532, 0.5346, 0.1362, 0.4706, 0.1844, 0.4578, 0.2014, 0.5215, 0.1763, 0.4376, 0.1844, 0.4578, 0.1362, 0.4706, 0.1309, 0.4587, 0.1642, 0.4195, 0.1763, 0.4376, 0.1309, 0.4587, 0.1229, 0.4483, 0.1299, 0.3931, 0.1126, 0.4404, 0.1229, 0.4483, 0.1485, 0.4044, 0.1485, 0.4044, 0.1229, 0.4483, 0.1642, 0.4195, 0.8874, 0.4404, 0.8701, 0.3931, 0.8908, 0.3861, 0.8995, 0.4354, 0.0876, 0.3837, 0.0876, 0.4335, 0.1005, 0.4354, 0.1092, 0.3861, 0.2497, 0.6087, 0.2497, 0.5585, 0.2707, 0.5585, 0.2707, 0.6087, 0.1229, 0.4483, 0.1485, 0.4044, 0.1642, 0.4195, 0.1229, 0.4483, 0.1309, 0.4587, 0.1763, 0.4376, 0.1642, 0.4195, 0.1126, 0.4404, 0.1299, 0.3931, 0.1485, 0.4044, 0.1229, 0.4483, 0.1763, 0.4376, 0.1844, 0.4578, 0.1362, 0.4706, 0.1309, 0.4587, 0.1532, 0.5346, 0.1362, 0.4706, 0.1844, 0.4578, 0.2014, 0.5215, 0.1092, 0.3861, 0.1005, 0.4354, 0.1126, 0.4404, 0.1299, 0.3931, 0.0876, 0.4335, 0.0876, 0.3837, 0.1092, 0.3861, 0.1005, 0.4354, 0.2388, 0.5575, 0.2238, 0.6053, 0.2497, 0.6087, 0.2497, 0.5585, 0.0666, 0.4335, 0.0666, 0.3837, 0.0876, 0.3837, 0.0876, 0.4335, 0.7149, 0.5346, 0.7149, 0.4706, 0.8816, 0.4706, 0.8816, 0.5346, 0.2053, 0.5317, 0.2014, 0.5215, 0.1532, 0.5346, 0.1631, 0.5587, 0.1997, 0.5953, 0.2285, 0.554, 0.2388, 0.5575, 0.2238, 0.6053, 0.179, 0.5794, 0.1997, 0.5953, 0.2285, 0.554, 0.2192, 0.5483, 0.179, 0.5794, 0.1631, 0.5587, 0.2053, 0.5317, 0.2113, 0.5407, 0.179, 0.5794, 0.2113, 0.5407, 0.2192, 0.5483, 0.8816, 0.2238, 0.8816, 0.2497, 0.7149, 0.2497, 0.7149, 0.2238, 0.8816, 0.2707, 0.8816, 0.2497, 0.7149, 0.2497, 0.7149, 0.271, 0.1362, 0.4706, 0.1532, 0.5346, 0.2014, 0.5215, 0.1844, 0.4578, 0.8816, 0.5215, 0.8816, 0.4578, 0.7149, 0.4578, 0.7149, 0.5215, 0.7149, 0.0876, 0.7149, 0.0666, 0.8816, 0.0666, 0.8816, 0.0876, 0.8816, 0.0876, 0.8816, 0.0666, 0.7149, 0.0666, 0.7149, 0.0876, 0.7149, 0.4335, 0.7149, 0.3837, 0.8816, 0.3837, 0.8816, 0.4335, 0.8816, 0.179, 0.8816, 0.1997, 0.7149, 0.1997, 0.7149, 0.179, 0.08497, 0.271, 0.08497, 0.2497, 0.3934, 0.2497, 0.3934, 0.2707, 0.7149, 0.5587, 0.7149, 0.5346, 0.8816, 0.5346, 0.8816, 0.5587, 0.8816, 0.1997, 0.8816, 0.2238, 0.7149, 0.2238, 0.7149, 0.1997, 0.8816, 0.2113, 0.7149, 0.2113, 0.7149, 0.2192, 0.8816, 0.2192, 0.8816, 0.5215, 0.7149, 0.5215, 0.7149, 0.5317, 0.8816, 0.5317, 0.8816, 0.5317, 0.7149, 0.5317, 0.7149, 0.5407, 0.8816, 0.5407, 0.8816, 0.2388, 0.7149, 0.2388, 0.7149, 0.2497, 0.8816, 0.2497, 0.08497, 0.6087, 0.08497, 0.5585, 0.2516, 0.5585, 0.2516, 0.6087, 0.8816, 0.1126, 0.7149, 0.1126, 0.7149, 0.1005, 0.8816, 0.1005, 0.8816, 0.1229, 0.7149, 0.1229, 0.7149, 0.1126, 0.8816, 0.1126, 0.8816, 0.2285, 0.7149, 0.2285, 0.7149, 0.2388, 0.8816, 0.2388, 0.8816, 0.4587, 0.7149, 0.4587, 0.7149, 0.4483, 0.8816, 0.4483, 0.8816, 0.1642, 0.8816, 0.1485, 0.7149, 0.1485, 0.7149, 0.1642, 0.8816, 0.1005, 0.7149, 0.1005, 0.7149, 0.0876, 0.8816, 0.0876, 0.8816, 0.4706, 0.7149, 0.4706, 0.7149, 0.4587, 0.8816, 0.4587, 0.8816, 0.1092, 0.8816, 0.0876, 0.7149, 0.0876, 0.7149, 0.1092, 0.8816, 0.1299, 0.8816, 0.1092, 0.7149, 0.1092, 0.7149, 0.1299, 0.7149, 0.4376, 0.7149, 0.4578, 0.8816, 0.4578, 0.8816, 0.4376, 0.7149, 0.4195, 0.7149, 0.4376, 0.8816, 0.4376, 0.8816, 0.4195, 0.2497, 0.5585, 0.2497, 0.6087, 0.271, 0.6087, 0.271, 0.5585, 0.0666, 0.4335, 0.0666, 0.3837, 0.0876, 0.3837, 0.0876, 0.4335, 0.7149, 0.1299, 0.7149, 0.1485, 0.8816, 0.1485, 0.8816, 0.1299, 0.0666, 0.3837, 0.0666, 0.4335, 0.0876, 0.4335, 0.0876, 0.3837, 0.2238, 0.6053, 0.2388, 0.5575, 0.2497, 0.5585, 0.2497, 0.6087, 0.7762, 0.6053, 0.7612, 0.5575, 0.7715, 0.554, 0.8003, 0.5953, 0.179, 0.5794, 0.2192, 0.5483, 0.2285, 0.554, 0.1997, 0.5953, 0.2113, 0.5407, 0.179, 0.5794, 0.2192, 0.5483, 0.179, 0.5794, 0.1631, 0.5587, 0.2053, 0.5317, 0.2113, 0.5407, 0.1631, 0.5587, 0.1532, 0.5346, 0.2014, 0.5215, 0.2053, 0.5317, 0.7986, 0.5215, 0.8156, 0.4578, 0.8638, 0.4706, 0.8468, 0.5346, 0.8638, 0.4706, 0.8691, 0.4587, 0.8237, 0.4376, 0.8156, 0.4578, 0.1642, 0.4195, 0.1763, 0.4376, 0.1309, 0.4587, 0.1229, 0.4483, 0.1126, 0.4404, 0.1299, 0.3931, 0.1485, 0.4044, 0.1229, 0.4483, 0.1485, 0.4044, 0.1229, 0.4483, 0.1642, 0.4195, 0.1005, 0.4354, 0.1092, 0.3861, 0.1299, 0.3931, 0.1126, 0.4404, 0.8908, 0.3861, 0.8995, 0.4354, 0.9124, 0.4335, 0.9124, 0.3837, 0.2497, 0.6087, 0.2497, 0.5585, 0.2707, 0.5585, 0.2707, 0.6087, 0.1229, 0.4483, 0.1485, 0.4044, 0.1642, 0.4195, 0.821, 0.5794, 0.7887, 0.5407, 0.7947, 0.5317, 0.8369, 0.5587, -0.01674, 0.5536, 0.008194, 0.4171, 0.9583, 0.4171, 0.9833, 0.5536, 0.8156, 0.4578, 0.8237, 0.4376, 0.8691, 0.4587, 0.8638, 0.4706, 0.2792, 0.7505, 0.271, 0.6137, 0.729, 0.6137, 0.7208, 0.7505, 0.8691, 0.4587, 0.8771, 0.4483, 0.8358, 0.4195, 0.8237, 0.4376, 0.1309, 0.4587, 0.1362, 0.4706, 0.1844, 0.4578, 0.1763, 0.4376, 0.7503, 0.5585, 0.7503, 0.6087, 0.7762, 0.6053, 0.7612, 0.5575, 0.08497, 0.7808, 0.2516, 0.7808, 0.2516, 0.7715, 0.08497, 0.7715, -0.01674, 0.6137, -0.01674, 0.5536, 0.9833, 0.5536, 0.9833, 0.6137, 0.7503, 0.6087, 0.7503, 0.5585, 0.7612, 0.5575, 0.7762, 0.6053, 0.7986, 0.5215, 0.7947, 0.5317, 0.8369, 0.5587, 0.8468, 0.5346, 0.03313, 0.7505, -0.01674, 0.6137, 0.9833, 0.6137, 0.9334, 0.7505, 0.2285, 0.554, 0.1997, 0.5953, 0.2238, 0.6053, 0.2388, 0.5575, 0.179, 0.5794, 0.2113, 0.5407, 0.2192, 0.5483])
me_shape_9_indexedfaceset_008.materials.append(mat_plastic_chip)
me_shape_9_indexedfaceset_008.materials.append(mat_metal_pins)
me_shape_9_indexedfaceset_008.update()
me_shape_9_indexedfaceset_008.normals_split_custom_set([tuple(v) for v in zip(*[iter([0.0, 0.0, 1.0, 0.0, 0.0, 1.0, 0.0, 0.0, 1.0, 0.0, 0.0, 1.0, 0.0, -0.7671, -0.6415, 0.0, -0.7671, -0.6415, 0.0, -0.6097, -0.7926, 0.0, -0.6097, -0.7926, 1.0, 0.0, 0.0, 1.0, 0.0, 0.0, 1.0, 0.0, 0.0, 1.0, 0.0, 0.0, 0.0, 0.9982, 0.05984, 0.0, 0.9982, 0.05984, 0.0, 0.9982, 0.05984, 0.0, 0.9982, 0.05984, -0.9395, 0.0, 0.3425, -0.9395, 0.0, 0.3425, -0.9395, 0.0, 0.3425, -0.9395, 0.0, 0.3425, -0.9837, 0.0, -0.1797, -0.9837, 0.0, -0.1797, -0.9837, 0.0, -0.1797, -0.9837, 0.0, -0.1797, 0.0, 1.0, 0.0, 0.0, 1.0, 0.0, 0.0, 1.0, 0.0, 0.0, 1.0, 0.0, -1.0, 0.0, 0.0, -1.0, 0.0, 0.0, -1.0, 0.0, 0.0, -1.0, 0.0, 0.0, 0.0, 0.0, -1.0, 0.0, 0.0, -1.0, 0.0, 0.0, -1.0, 0.0, 0.0, -1.0, 0.0, 0.9982, -0.05999, 0.0, 0.9982, -0.05999, 0.0, 0.9982, -0.05999, 0.0, 0.9982, -0.05999, 1.0, 0.0, 0.0, 1.0, 0.0, 0.0, 1.0, 0.0, 0.0, 1.0, 0.0, 0.0, 1.0, 0.0, 0.0, 1.0, 0.0, 0.0, 1.0, 0.0, 0.0, 1.0, 0.0, 0.0, 0.9837, 0.0, -0.1797, 0.9837, 0.0, -0.1797, 0.9837, 0.0, -0.1797, 0.9837, 0.0, -0.1797, 0.0, 0.9478, 0.319, 0.0, 0.9431, 0.3325, 0.0, 0.9431, 0.3325, 0.0, 0.9478, 0.319, 0.0, 0.2599, 0.9656, 0.0, 0.06661, 0.9978, 0.0, 0.06661, 0.9978, 0.0, 0.2599, 0.9656, 0.0, 0.0, 1.0, 0.0, 0.06661, 0.9978, 0.0, 0.06661, 0.9978, 0.0, 0.0, 1.0, 0.0, 0.0, -1.0, 0.0, -0.04864, -0.9988, 0.0, -0.04864, -0.9988, 0.0, 0.0, -1.0, 0.0, -0.9522, -0.3056, 0.0, -0.949, -0.3153, 0.0, -0.949, -0.3153, 0.0, -0.9522, -0.3056, 0.0, 0.0, 1.0, 0.0, 0.07275, 0.9974, 0.0, 0.07275, 0.9974, 0.0, 0.0, 1.0, 0.0, 0.0, -1.0, 0.0, -0.05602, -0.9984, 0.0, -0.05602, -0.9984, 0.0, 0.0, -1.0, 0.0, 1.0, 0.0, 0.0, 1.0, 0.0, 0.0, 1.0, 0.0, 0.0, 1.0, 0.0, 0.0, 0.7068, 0.7074, 0.0, 0.4998, 0.8662, 0.0, 0.4998, 0.8662, 0.0, 0.7068, 0.7074, -0.001968, -1.0, 0.0, -0.001968, -1.0, 0.0, -0.001968, -1.0, 0.0, -0.001968, -1.0, 0.0, 0.0, 0.8669, 0.4985, 0.0, 0.9478, 0.319, 0.0, 0.9478, 0.319, 0.0, 0.8669, 0.4985, 0.0, 0.8669, 0.4985, 0.0, 0.7068, 0.7074, 0.0, 0.7068, 0.7074, 0.0, 0.8669, 0.4985, 0.0, 0.4998, 0.8662, 0.0, 0.2599, 0.9656, 0.0, 0.2599, 0.9656, 0.0, 0.4998, 0.8662, 0.0, -0.9522, -0.3056, 0.0, -0.9522, -0.3056, 0.0, -0.8901, -0.4557, 0.0, -0.8901, -0.4557, 0.0, -0.8901, -0.4557, 0.0, -0.8901, -0.4557, 0.0, -0.7671, -0.6415, 0.0, -0.7671, -0.6415, 0.0, -0.211, -0.9775, 0.0, -0.211, -0.9775, 0.0, -0.04864, -0.9988, 0.0, -0.04864, -0.9988, 0.0, 0.2599, 0.9656, 0.0, 0.06661, 0.9978, 0.0, 0.06661, 0.9978, 0.0, 0.2599, 0.9656, 0.0, 0.4992, 0.8665, 0.0, 0.4992, 0.8665, 0.0, 0.2656, 0.9641, 0.0, 0.2656, 0.9641, 0.0, 0.7062, 0.708, 0.0, 0.7062, 0.708, 0.0, 0.4992, 0.8665, 0.0, 0.4992, 0.8665, 0.0, -0.4234, -0.906, 0.0, -0.4234, -0.906, 0.0, -0.211, -0.9775, 0.0, -0.211, -0.9775, 0.0, -0.2179, -0.976, 0.0, -0.05602, -0.9984, 0.0, -0.05602, -0.9984, 0.0, -0.2179, -0.976, 0.0, 0.8594, 0.5113, 0.0, 0.8594, 0.5113, 0.0, 0.7062, 0.708, 0.0, 0.7062, 0.708, 0.0, 0.2656, 0.9641, 0.0, 0.2656, 0.9641, 0.0, 0.07275, 0.9974, 0.0, 0.07275, 0.9974, 0.0, 0.9431, 0.3325, 0.0, 0.9431, 0.3325, 0.0, 0.8594, 0.5113, 0.0, 0.8594, 0.5113, 0.0, 0.7068, 0.7074, 0.0, 0.4998, 0.8662, 0.0, 0.4998, 0.8662, 0.0, 0.7068, 0.7074, 0.0, -0.7661, -0.6427, 0.0, -0.6088, -0.7933, 0.0, -0.6088, -0.7933, 0.0, -0.7661, -0.6427, 0.0, -0.885, -0.4656, 0.0, -0.949, -0.3153, 0.0, -0.949, -0.3153, 0.0, -0.885, -0.4656, 0.0, -0.4227, -0.9063, 0.0, -0.2179, -0.976, 0.0, -0.2179, -0.976, 0.0, -0.4227, -0.9063, 1.0, 0.0, 0.0, 1.0, 0.0, 0.0, 1.0, 0.0, 0.0, 1.0, 0.0, 0.0, 0.0, -0.4227, -0.9063, 0.0, -0.6088, -0.7933, 0.0, -0.6088, -0.7933, 0.0, -0.4227, -0.9063, 0.0, -0.7661, -0.6427, 0.0, -0.885, -0.4656, 0.0, -0.885, -0.4656, 0.0, -0.7661, -0.6427, 1.0, 0.0, 0.0, 1.0, 0.0, 0.0, 1.0, 0.0, 0.0, 1.0, 0.0, 0.0, -1.0, 0.0, 0.0, -1.0, 0.0, 0.0, -1.0, 9.762e-07, 0.0, -1.0, 8.968e-07, 0.0, -1.0, -1.85e-06, 0.0, -1.0, -1.85e-06, 0.0, -1.0, -9.762e-07, 0.0, -1.0, -8.968e-07, 0.0, -1.0, -1.773e-07, 0.0, -1.0, 4.102e-07, 0.0, -1.0, 5.095e-07, 0.0, -1.0, 4.356e-07, 0.0, 1.0, -7.004e-07, 0.0, 1.0, -1.773e-07, 0.0, 1.0, 2.029e-07, 0.0, 1.0, -9.248e-07, 0.0, 1.0, 9.105e-07, 0.0, 1.0, -8.204e-07, 0.0, 1.0, -9.248e-07, 0.0, 1.0, -6.965e-07, 0.0, 1.0, -9.248e-07, 0.0, 1.0, -9.248e-07, 0.0, 1.0, -7.16e-07, 0.0, -1.0, -6.965e-07, 0.0, -1.0, -6.874e-07, 0.0, -1.0, -6.743e-07, 0.0, -1.0, -7.16e-07, 0.0, 1.0, -8.852e-07, 0.0, 1.0, -1.831e-07, 0.0, 1.0, -2.833e-07, 0.0, 1.0, -9.129e-07, 0.0, -1.0, -5.117e-08, 0.0, -1.0, 4.847e-07, 0.0, -1.0, 8.107e-07, 0.0, -1.0, 2.898e-08, 0.0, 1.0, 0.0, 0.0, 1.0, 0.0, 0.0, 1.0, 0.0, 0.0, -1.0, 3.933e-07, 0.0, -1.0, 4.641e-07, 0.0, -1.0, 8.107e-07, 0.0, -1.0, 5.049e-07, 0.0, 1.0, 2.061e-07, 0.0, 1.0, 2.415e-07, 0.0, 1.0, 2.072e-07, 0.0, 1.0, 2.255e-07, 0.0, 1.0, 0.0, 0.0, 1.0, 0.0, 0.0, 1.0, 0.0, 0.0, 1.0, 0.0, 0.0, -1.0, 0.0, 0.0, -1.0, 0.0, 0.0, -1.0, 0.0, 0.0, -1.0, 0.0, 0.0, -1.0, -2.065e-07, 0.0, -1.0, -2.424e-07, 0.0, -1.0, -2.057e-07, 0.0, -1.0, -2.265e-07, 0.0, 1.0, 4.641e-07, 0.0, 1.0, 3.933e-07, 0.0, 1.0, 5.049e-07, 0.0, 1.0, 8.107e-07, 0.0, -1.0, 5.049e-07, 0.0, -1.0, 8.107e-07, 0.0, -1.0, 4.847e-07, 0.0, -1.0, 5.117e-08, 0.0, -1.0, 4.51e-07, 0.0, -1.0, 4.217e-07, 0.0, -1.0, -2.898e-08, 0.0, -1.0, 0.0, 0.0, -1.0, 0.0, 0.0, -1.0, 0.0, 0.0, -1.0, 0.0, 0.0, 1.0, -9.129e-07, 0.0, 1.0, -6.965e-07, 0.0, 1.0, -7.16e-07, 0.0, 1.0, -8.852e-07, 0.0, -1.0, 0.0, 0.0, -1.0, 0.0, 0.0, -1.0, 0.0, 0.0, -1.0, 0.0, 0.0, -1.0, 0.0, 0.0, -1.0, 0.0, 0.0, -1.0, 0.0, 0.0, -1.0, 0.0, 0.0, 0.0, 0.9478, 0.319, 0.0, 0.9431, 0.3325, 0.0, 0.9431, 0.3325, 0.0, 0.9478, 0.319, 1.0, -9.762e-07, 0.0, 1.0, -8.968e-07, 0.0, 1.0, 0.0, 0.0, 1.0, 0.0, 0.0, -1.0, 4.356e-07, 0.0, -1.0, 5.095e-07, 0.0, -1.0, 0.0, 0.0, -1.0, 0.0, 0.0, -1.0, -2.423e-07, 0.0, -1.0, 2.806e-08, 0.0, -1.0, -1.563e-08, 0.0, -1.0, -2.218e-07, 0.0, 1.0, -8.204e-07, 0.0, 1.0, 3.546e-07, 0.0, 1.0, -1.85e-06, 0.0, 1.0, -1.85e-06, 0.0, 1.0, -4.78e-07, 0.0, 1.0, -7.004e-07, 0.0, 1.0, 2.029e-07, 0.0, 1.0, -4.344e-07, 0.0, -1.0, 1.401e-06, 0.0, -1.0, -4.059e-07, 0.0, -1.0, 3.546e-07, 0.0, 0.0, -0.6097, -0.7926, 0.0, -0.6097, -0.7926, 0.0, -0.4234, -0.906, 0.0, -0.4234, -0.906, 0.0, 0.0, -1.0, 0.0, -0.04864, -0.9988, 0.0, -0.04864, -0.9988, 0.0, 0.0, -1.0, 0.0, 0.0, 1.0, 0.0, -0.06661, 0.9978, 0.0, -0.06661, 0.9978, 0.0, 0.0, 1.0, 0.0, -0.9522, -0.3056, 0.0, -0.949, -0.3153, 0.0, -0.949, -0.3153, 0.0, -0.9522, -0.3056, 0.0, 0.0, 1.0, 0.0, 0.07275, 0.9974, 0.0, 0.07275, 0.9974, 0.0, 0.0, 1.0, 0.0, 0.0, -1.0, 0.0, -0.05602, -0.9984, 0.0, -0.05602, -0.9984, 0.0, 0.0, -1.0, 0.0, 1.0, 0.0, 0.0, 1.0, 0.0, 0.0, 1.0, 0.0, 0.0, 1.0, 0.0, 0.0, 0.8669, 0.4985, 0.0, 0.7068, 0.7074, 0.0, 0.7068, 0.7074, 0.0, 0.8669, 0.4985, 0.0, 0.6097, -0.7926, 0.0, 0.6097, -0.7926, 0.0, 0.4234, -0.906, 0.0, 0.4234, -0.906, 0.0, -0.7661, -0.6427, 0.0, -0.885, -0.4656, 0.0, -0.885, -0.4656, 0.0, -0.7661, -0.6427, 0.0, 0.4998, 0.8662, 0.0, 0.2599, 0.9656, 0.0, 0.2599, 0.9656, 0.0, 0.4998, 0.8662, 0.0, 0.8669, 0.4985, 0.0, 0.9478, 0.319, 0.0, 0.9478, 0.319, 0.0, 0.8669, 0.4985, 0.0, -0.9522, -0.3056, 0.0, -0.9522, -0.3056, 0.0, -0.8901, -0.4557, 0.0, -0.8901, -0.4557, 0.0, -0.8901, -0.4557, 0.0, -0.8901, -0.4557, 0.0, -0.7671, -0.6415, 0.0, -0.7671, -0.6415, 0.0, -0.211, -0.9775, 0.0, -0.211, -0.9775, 0.0, -0.04864, -0.9988, 0.0, -0.04864, -0.9988, 0.0, -0.2599, 0.9656, 0.0, -0.06661, 0.9978, 0.0, -0.06661, 0.9978, 0.0, -0.2599, 0.9656, 0.0, -0.4234, -0.906, 0.0, -0.4234, -0.906, 0.0, -0.211, -0.9775, 0.0, -0.211, -0.9775, 0.0, 0.7062, 0.708, 0.0, 0.7062, 0.708, 0.0, 0.4992, 0.8665, 0.0, 0.4992, 0.8665, 0.0, -0.7671, -0.6415, 0.0, -0.7671, -0.6415, 0.0, -0.6097, -0.7926, 0.0, -0.6097, -0.7926, 0.0, 0.8594, 0.5113, 0.0, 0.8594, 0.5113, 0.0, 0.7062, 0.708, 0.0, 0.7062, 0.708, 0.0, 0.2656, 0.9641, 0.0, 0.2656, 0.9641, 0.0, 0.07275, 0.9974, 0.0, 0.07275, 0.9974, 0.0, 0.4992, 0.8665, 0.0, 0.4992, 0.8665, 0.0, 0.2656, 0.9641, 0.0, 0.2656, 0.9641, 0.0, 0.9431, 0.3325, 0.0, 0.9431, 0.3325, 0.0, 0.8594, 0.5113, 0.0, 0.8594, 0.5113, 0.0, -0.2179, -0.976, 0.0, -0.05602, -0.9984, 0.0, -0.05602, -0.9984, 0.0, -0.2179, -0.976, 0.0, -0.7661, -0.6427, 0.0, -0.6088, -0.7933, 0.0, -0.6088, -0.7933, 0.0, -0.7661, -0.6427, 0.0, -0.885, -0.4656, 0.0, -0.949, -0.3153, 0.0, -0.949, -0.3153, 0.0, -0.885, -0.4656, 0.0, -0.4227, -0.9063, 0.0, -0.2179, -0.976, 0.0, -0.2179, -0.976, 0.0, -0.4227, -0.9063, 1.0, 0.0, 0.0, 1.0, 0.0, 0.0, 1.0, 0.0, 0.0, 1.0, 0.0, 0.0, 0.0, 0.05602, -0.9984, 0.0, 0.0, -1.0, 0.0, 0.0, -1.0, 0.0, 0.05602, -0.9984, 0.0, -0.4227, -0.9063, 0.0, -0.6088, -0.7933, 0.0, -0.6088, -0.7933, 0.0, -0.4227, -0.9063, 1.0, 0.0, 0.0, 1.0, 0.0, 0.0, 1.0, 0.0, 0.0, 1.0, 0.0, 0.0, -1.0, 0.0, 0.0, -1.0, 0.0, 0.0, -1.0, 0.0, 0.0, -1.0, 0.0, 0.0, -1.0, 8.968e-07, 0.0, -1.0, 9.762e-07, 0.0, -1.0, 8.314e-07, 0.0, -1.0, 9.792e-07, 0.0, -1.0, 9.792e-07, 0.0, -1.0, 8.314e-07, 0.0, -1.0, -7.943e-07, 0.0, -1.0, -1.361e-06, 0.0, 1.0, 9.105e-07, 0.0, 1.0, 3.546e-07, 0.0, 1.0, -8.204e-07, 0.0, -1.0, 2.806e-08, 0.0, -1.0, 4.102e-07, 0.0, -1.0, -4.553e-07, 0.0, -1.0, -1.563e-08, 0.0, 1.0, -1.85e-06, 0.0, 1.0, -1.85e-06, 0.0, 1.0, -8.968e-07, 0.0, 1.0, -9.762e-07, 0.0, -1.0, -2.218e-07, 0.0, -1.0, 0.0, 0.0, -1.0, 0.0, 0.0, -1.0, -2.423e-07, 0.0, -1.0, 0.0, 0.0, -1.0, -2.065e-07, 0.0, -1.0, -2.265e-07, 0.0, -1.0, 0.0, 0.0, -1.0, 8.228e-07, 0.0, -1.0, 5.117e-08, 0.0, -1.0, -2.898e-08, 0.0, -1.0, -9.911e-07, 0.0, 1.0, 5.049e-07, 0.0, 1.0, 4.847e-07, 0.0, 1.0, 8.107e-07, 0.0, -1.0, 0.0, 0.0, -1.0, 0.0, 0.0, -1.0, -2.057e-07, 0.0, -1.0, 0.0, 0.0, 1.0, 0.0, 0.0, 1.0, 0.0, 0.0, 1.0, 0.0, 0.0, 1.0, 0.0, 0.0, -1.0, 0.0, 0.0, -1.0, 0.0, 0.0, -1.0, 0.0, 0.0, -1.0, 0.0, 0.0, -1.0, 0.0, 0.0, -1.0, 0.0, 0.0, -1.0, 0.0, 0.0, -1.0, 0.0, 0.0, -1.0, 2.424e-07, 0.0, -1.0, -2.577e-07, 0.0, -1.0, -1.975e-07, 0.0, -1.0, 3.554e-07, 0.0, -1.0, -9.911e-07, 0.0, -1.0, -9.283e-07, 0.0, -1.0, -7.867e-07, 0.0, -1.0, 2.294e-07, 0.0, -1.0, 0.0, 0.0, -1.0, -2.057e-07, 0.0, -1.0, -2.424e-07, 0.0, 1.0, 6.025e-08, 0.0, 1.0, -5.271e-08, 0.0, 1.0, -5.638e-08, 0.0, 1.0, 4.523e-08, 0.0, -1.0, 1.475e-07, 0.0, -1.0, 1.74e-07, 0.0, -1.0, 0.0, 0.0, -1.0, 0.0, 0.0, -1.0, 4.846e-07, 0.0, -1.0, 4.217e-07, 0.0, -1.0, 4.51e-07, 0.0, -1.0, 4.435e-07, 0.0, 1.0, 2.029e-07, 0.0, 1.0, -1.773e-07, 0.0, 1.0, 4.356e-07, 0.0, 1.0, 5.095e-07, 0.0, -1.0, 0.0, 0.0, -1.0, 0.0, 0.0, -1.0, 0.0, 0.0, -1.0, 0.0, 0.0, 0.001064, 1.0, 0.0, 0.001064, 1.0, 0.0, 0.001064, 1.0, 0.0, 0.001064, 1.0, 0.0, 1.0, 0.0, 0.0, 1.0, 0.0, 0.0, 1.0, -2.242e-07, 0.0, 1.0, -2.44e-07, 0.0, 1.0, -2.44e-07, 0.0, 1.0, -2.242e-07, 0.0, 1.0, -2.448e-07, 0.0, 1.0, -2.079e-07, 0.0, -1.0, -5.611e-08, 0.0, -1.0, 4.846e-07, 0.0, -1.0, 4.435e-07, 0.0, -1.0, 3.126e-08, 0.0, -1.0, 3.546e-07, 0.0, -1.0, -4.059e-07, 0.0, -1.0, -1.85e-06, 0.0, -1.0, -1.85e-06, 0.0, -1.0, -7.943e-07, 0.0, -1.0, -5.611e-08, 0.0, -1.0, 3.126e-08, 0.0, -1.0, -1.891e-06, 0.0, -1.0, -4.553e-07, 0.0, -1.0, 4.102e-07, 0.0, -1.0, -1.773e-07, 0.0, 0.0, -0.9478, 0.319, 0.0, -0.9431, 0.3325, 0.0, -0.9431, 0.3325, 0.0, -0.9478, 0.319, 0.0, 0.0, -1.0, 0.0, 0.04864, -0.9988, 0.0, 0.04864, -0.9988, 0.0, 0.0, -1.0, 0.0, 0.0, 1.0, 0.0, 0.06661, 0.9978, 0.0, 0.06661, 0.9978, 0.0, 0.0, 1.0, 0.0, 0.9522, -0.3056, 0.0, 0.949, -0.3153, 0.0, 0.949, -0.3153, 0.0, 0.9522, -0.3056, 0.0, -0.07275, 0.9974, 0.0, 0.0, 1.0, 0.0, 0.0, 1.0, 0.0, -0.07275, 0.9974, 0.0, -1.0, 0.0, 0.0, -1.0, 0.0, 0.0, -1.0, 0.0, 0.0, -1.0, 0.0, 0.0, -0.4998, 0.8662, 0.0, -0.2599, 0.9656, 0.0, -0.2599, 0.9656, 0.0, -0.4998, 0.8662, 0.0, -0.8669, 0.4985, 0.0, -0.7068, 0.7074, 0.0, -0.7068, 0.7074, 0.0, -0.8669, 0.4985, 0.0, 0.6097, -0.7926, 0.0, 0.6097, -0.7926, 0.0, 0.4234, -0.906, 0.0, 0.4234, -0.906, 0.0, -0.7068, 0.7074, 0.0, -0.4998, 0.8662, 0.0, -0.4998, 0.8662, 0.0, -0.7068, 0.7074, 0.0, -0.7062, 0.708, 0.0, -0.7062, 0.708, 0.0, -0.4992, 0.8665, 0.0, -0.4992, 0.8665, 0.0, -0.8669, 0.4985, 0.0, -0.9478, 0.319, 0.0, -0.9478, 0.319, 0.0, -0.8669, 0.4985, 0.0, 0.9522, -0.3056, 0.0, 0.9522, -0.3056, 0.0, 0.8901, -0.4557, 0.0, 0.8901, -0.4557, 0.0, 0.4234, -0.906, 0.0, 0.4234, -0.906, 0.0, 0.211, -0.9775, 0.0, 0.211, -0.9775, 0.0, 0.8901, -0.4557, 0.0, 0.8901, -0.4557, 0.0, 0.7671, -0.6415, 0.0, 0.7671, -0.6415, 0.001968, 1.0, 0.0, 0.001968, 1.0, 0.0, 0.001968, 1.0, 0.0, 0.001968, 1.0, 0.0, 0.0, 0.211, -0.9775, 0.0, 0.211, -0.9775, 0.0, 0.04864, -0.9988, 0.0, 0.04864, -0.9988, 0.0, -0.4992, 0.8665, 0.0, -0.4992, 0.8665, 0.0, -0.2656, 0.9641, 0.0, -0.2656, 0.9641, 0.0, 0.7671, -0.6415, 0.0, 0.7671, -0.6415, 0.0, 0.6097, -0.7926, 0.0, 0.6097, -0.7926, 0.0, 0.2179, -0.976, 0.0, 0.05602, -0.9984, 0.0, 0.05602, -0.9984, 0.0, 0.2179, -0.976, 0.0, -0.2656, 0.9641, 0.0, -0.2656, 0.9641, 0.0, -0.07275, 0.9974, 0.0, -0.07275, 0.9974, 0.0, -0.9431, 0.3325, 0.0, -0.9431, 0.3325, 0.0, -0.8594, 0.5113, 0.0, -0.8594, 0.5113, 0.0, 0.6088, -0.7933, 0.0, 0.4227, -0.9063, 0.0, 0.4227, -0.9063, 0.0, 0.6088, -0.7933, 0.0, -0.8594, 0.5113, 0.0, -0.8594, 0.5113, 0.0, -0.7062, 0.708, 0.0, -0.7062, 0.708, 0.0, 0.4227, -0.9063, 0.0, 0.2179, -0.976, 0.0, 0.2179, -0.976, 0.0, 0.4227, -0.9063, 0.0, 0.885, -0.4656, 0.0, 0.7661, -0.6427, 0.0, 0.7661, -0.6427, 0.0, 0.885, -0.4656, 0.0, -0.8669, 0.4985, 0.0, -0.7068, 0.7074, 0.0, -0.7068, 0.7074, 0.0, -0.8669, 0.4985, 0.0, 0.885, -0.4656, 0.0, 0.949, -0.3153, 0.0, 0.949, -0.3153, 0.0, 0.885, -0.4656, -1.0, 0.0, 0.0, -1.0, 0.0, 0.0, -1.0, 0.0, 0.0, -1.0, 0.0, 0.0, 0.0, 0.6088, -0.7933, 0.0, 0.7661, -0.6427, 0.0, 0.7661, -0.6427, 0.0, 0.6088, -0.7933, -1.0, 0.0, 0.0, -1.0, 0.0, 0.0, -1.0, 0.0, 0.0, -1.0, 0.0, 0.0, 1.0, 2.255e-07, 0.0, 1.0, 2.072e-07, 0.0, 1.0, 0.0, 0.0, 1.0, 0.0, 0.0, -1.0, 0.0, 0.0, -1.0, 0.0, 0.0, -1.0, 4.641e-07, 0.0, -1.0, 3.933e-07, 0.0, 1.0, 7.544e-08, 0.0, 1.0, -1.549e-07, 0.0, 1.0, 2.415e-07, 0.0, 1.0, 2.061e-07, 0.0, -1.0, 8.228e-07, 0.0, -1.0, -9.911e-07, 0.0, -1.0, 2.294e-07, 0.0, 1.0, 0.0, 0.0, 1.0, 0.0, 0.0, 1.0, 2.321e-07, 0.0, 1.0, 2.12e-07, 0.0, 1.0, 4.635e-07, 0.0, 1.0, 2.12e-07, 0.0, 1.0, 2.321e-07, 0.0, 1.0, 4.619e-07, 0.0, 1.0, -5.271e-08, 0.0, 1.0, 1.212e-07, 0.0, 1.0, 1.109e-07, 0.0, 1.0, -5.638e-08, 0.0, 1.0, 1.195e-07, 0.0, 1.0, 1.109e-07, 0.0, 1.0, 1.212e-07, 0.0, 1.0, 1.086e-07, 0.0, 1.0, 0.0, 0.0, 1.0, 1.195e-07, 0.0, 1.0, 1.086e-07, 0.0, 1.0, 0.0, 0.0, -1.0, -4.356e-07, 0.0, -1.0, -5.095e-07, 0.0, -1.0, -4.102e-07, 0.0, -1.0, 1.773e-07, 0.0, -1.0, -1.361e-06, 0.0, -1.0, -7.943e-07, 0.0, -1.0, -1.891e-06, 0.0, 1.0, 5.095e-07, 0.0, 1.0, 4.356e-07, 0.0, 1.0, 0.0, 0.0, 1.0, 0.0, 0.0, -1.0, 0.0, 0.0, -1.0, 0.0, 0.0, -1.0, 0.0, 0.0, -1.0, 0.0, 0.0, 1.0, 0.0, 0.0, 1.0, 0.0, 0.0, 1.0, 0.0, 0.0, 1.0, 0.0, 0.0, 1.0, 0.0, 0.0, 1.0, 0.0, 0.0, 1.0, 0.0, 0.0, -1.0, -4.102e-07, 0.0, -1.0, -2.806e-08, 0.0, -1.0, 1.563e-08, 0.0, -1.0, 4.553e-07, 0.0, 1.0, 8.314e-07, 0.0, 1.0, 9.792e-07, 0.0, 1.0, -1.02e-06, 0.0, 1.0, -2.848e-07, 0.0, 1.0, 2.39e-07, 0.0, 1.0, 4.748e-07, 0.0, 1.0, 4.737e-07, 0.0, 1.0, 2.172e-07, 0.0, 1.0, 6.743e-07, 0.0, 1.0, 4.737e-07, 0.0, 1.0, 4.748e-07, 0.0, 1.0, 6.874e-07, 0.0, -1.0, 0.0, 0.0, -1.0, 0.0, 0.0, -1.0, -5.095e-07, 0.0, -1.0, -4.356e-07, 0.0, 1.0, 0.0, 0.0, 1.0, 0.0, 0.0, 1.0, 8.968e-07, 0.0, 1.0, 9.762e-07, 0.0, -1.0, 0.0, 0.0, -1.0, 0.0, 0.0, -1.0, 0.0, 0.0, -1.0, 0.0, 0.0, 1.0, 0.0, 0.0, 1.0, 0.0, 0.0, 1.0, 0.0, 0.0, 1.0, 0.0, 0.0, 0.0, -0.9478, 0.319, 0.0, -0.9431, 0.3325, 0.0, -0.9431, 0.3325, 0.0, -0.9478, 0.319, -1.0, -2.577e-07, 0.0, -1.0, -6.874e-07, 0.0, -1.0, -6.743e-07, 0.0, -1.0, -1.975e-07, 0.0, 1.0, -9.283e-07, 0.0, 1.0, -7.867e-07, 0.0, 1.0, 0.0, 0.0, 1.0, 0.0, 0.0, -1.0, 3.554e-07, 0.0, -1.0, 1.74e-07, 0.0, -1.0, 1.475e-07, 0.0, -1.0, 1.894e-07, 0.0, 1.0, -1.046e-06, 0.0, 1.0, -2.898e-08, 0.0, 1.0, 5.117e-08, 0.0, 1.0, 4.959e-07, 0.0, 1.0, 7.544e-08, 0.0, 1.0, -4.226e-08, 0.0, 1.0, -1.549e-07, 0.0, 0.0, -0.2599, 0.9656, 0.0, -0.06661, 0.9978, 0.0, -0.06661, 0.9978, 0.0, -0.2599, 0.9656, 0.0, 0.0, -1.0, 0.0, 0.04864, -0.9988, 0.0, 0.04864, -0.9988, 0.0, 0.0, -1.0, -1.0, 1.093e-08, 0.0, -1.0, -6.743e-07, 0.0, -1.0, -6.874e-07, 0.0, -1.0, -3.123e-08, 0.0, 0.0, 0.9522, -0.3056, 0.0, 0.949, -0.3153, 0.0, 0.949, -0.3153, 0.0, 0.9522, -0.3056, 0.0, -0.07275, 0.9974, 0.0, 0.0, 1.0, 0.0, 0.0, 1.0, 0.0, -0.07275, 0.9974, 0.0, 0.05602, -0.9984, 0.0, 0.0, -1.0, 0.0, 0.0, -1.0, 0.0, 0.05602, -0.9984, 0.0, -1.0, 0.0, 0.0, -1.0, 0.0, 0.0, -1.0, 0.0, 0.0, -1.0, 0.0, 0.0, -0.7068, 0.7074, 0.0, -0.4998, 0.8662, 0.0, -0.4998, 0.8662, 0.0, -0.7068, 0.7074, 0.0, 0.0, 1.0, 0.0, -0.06661, 0.9978, 0.0, -0.06661, 0.9978, 0.0, 0.0, 1.0, 0.0, -0.8669, 0.4985, 0.0, -0.9478, 0.319, 0.0, -0.9478, 0.319, 0.0, -0.8669, 0.4985, 0.0, -0.4998, 0.8662, 0.0, -0.2599, 0.9656, 0.0, -0.2599, 0.9656, 0.0, -0.4998, 0.8662, 0.0, 0.7671, -0.6415, 0.0, 0.7671, -0.6415, 0.0, 0.6097, -0.7926, 0.0, 0.6097, -0.7926, 0.0, 0.9522, -0.3056, 0.0, 0.9522, -0.3056, 0.0, 0.8901, -0.4557, 0.0, 0.8901, -0.4557, 0.0, 0.8901, -0.4557, 0.0, 0.8901, -0.4557, 0.0, 0.7671, -0.6415, 0.0, 0.7671, -0.6415, 0.0, 0.211, -0.9775, 0.0, 0.211, -0.9775, 0.0, 0.04864, -0.9988, 0.0, 0.04864, -0.9988, -0.001968, -1.0, 0.0, -0.001968, -1.0, 0.0, -0.001968, -1.0, 0.0, -0.001968, -1.0, 0.0, 0.0, -0.4992, 0.8665, 0.0, -0.4992, 0.8665, 0.0, -0.2656, 0.9641, 0.0, -0.2656, 0.9641, 0.0, -0.7062, 0.708, 0.0, -0.7062, 0.708, 0.0, -0.4992, 0.8665, 0.0, -0.4992, 0.8665, 0.0, 0.4234, -0.906, 0.0, 0.4234, -0.906, 0.0, 0.211, -0.9775, 0.0, 0.211, -0.9775, 0.0, -0.8594, 0.5113, 0.0, -0.8594, 0.5113, 0.0, -0.7062, 0.708, 0.0, -0.7062, 0.708, 0.0, 0.7661, -0.6427, 0.0, 0.6088, -0.7933, 0.0, 0.6088, -0.7933, 0.0, 0.7661, -0.6427, 0.0, -0.2656, 0.9641, 0.0, -0.2656, 0.9641, 0.0, -0.07275, 0.9974, 0.0, -0.07275, 0.9974, 0.0, -0.9431, 0.3325, 0.0, -0.9431, 0.3325, 0.0, -0.8594, 0.5113, 0.0, -0.8594, 0.5113, 0.0, 0.2179, -0.976, 0.0, 0.05602, -0.9984, 0.0, 0.05602, -0.9984, 0.0, 0.2179, -0.976, 0.0, 0.4227, -0.9063, 0.0, 0.2179, -0.976, 0.0, 0.2179, -0.976, 0.0, 0.4227, -0.9063, 0.0, 0.885, -0.4656, 0.0, 0.949, -0.3153, 0.0, 0.949, -0.3153, 0.0, 0.885, -0.4656, 0.0, 0.7661, -0.6427, 0.0, 0.885, -0.4656, 0.0, 0.885, -0.4656, 0.0, 0.7661, -0.6427, -1.0, 0.0, 0.0, -1.0, 0.0, 0.0, -1.0, 0.0, 0.0, -1.0, 0.0, 0.0, 1.0, 0.0, 0.0, 1.0, 0.0, 0.0, 1.0, 0.0, 0.0, 1.0, 0.0, 0.0, 0.0, 0.4227, -0.9063, 0.0, 0.6088, -0.7933, 0.0, 0.6088, -0.7933, 0.0, 0.4227, -0.9063, -1.0, 0.0, 0.0, -1.0, 0.0, 0.0, -1.0, 0.0, 0.0, -1.0, 0.0, 0.0, 1.0, 0.0, 0.0, 1.0, 0.0, 0.0, 1.0, 0.0, 0.0, 1.0, 0.0, 0.0, 1.0, 0.0, 0.0, 1.0, 0.0, 0.0, 1.0, 3.933e-07, 0.0, 1.0, 4.641e-07, 0.0, 1.0, -1.046e-06, 0.0, 1.0, -8.046e-08, 0.0, 1.0, -7.867e-07, 0.0, 1.0, -9.283e-07, 0.0, -1.0, 2.424e-07, 0.0, -1.0, 3.554e-07, 0.0, -1.0, 1.894e-07, 0.0, 1.0, 7.544e-08, 0.0, 1.0, 6.025e-08, 0.0, 1.0, 4.523e-08, 0.0, 1.0, -4.226e-08, 0.0, 1.0, -2.898e-08, 0.0, 1.0, 6.743e-07, 0.0, 1.0, 6.874e-07, 0.0, 1.0, 5.117e-08, 0.0, 1.0, 4.619e-07, 0.0, 1.0, -1.905e-07, 0.0, 1.0, -2.532e-07, 0.0, 1.0, 4.635e-07, 0.0, -1.0, -7.16e-07, 0.0, -1.0, -4.344e-07, 0.0, -1.0, -4.78e-07, 0.0, -1.0, -6.965e-07, 0.0, 1.0, -1.051e-06, 0.0, 1.0, 2.39e-07, 0.0, 1.0, 2.172e-07, 0.0, 1.0, -2.848e-07, 0.0, 1.0, -2.079e-07, 0.0, 1.0, -2.448e-07, 0.0, 1.0, 0.0, 0.0, 1.0, 0.0, 0.0, -1.0, 1.773e-07, 0.0, -1.0, -4.102e-07, 0.0, -1.0, 4.553e-07, 0.0, 1.0, 9.762e-07, 0.0, 1.0, 8.968e-07, 0.0, 1.0, 9.792e-07, 0.0, 1.0, 8.314e-07, 0.0, -1.0, -8.968e-07, 0.0, -1.0, -9.762e-07, 0.0, -1.0, 0.0, 0.0, -1.0, 0.0, 0.0, 1.0, 0.0, 0.0, 1.0, 0.0, 0.0, 1.0, 0.0, 0.0, 1.0, 0.0, 0.0, 1.0, -2.848e-07, 0.0, 1.0, -1.02e-06, 0.0, 1.0, -1.051e-06, 0.0, 1.0, 8.107e-07, 0.0, 1.0, 4.847e-07, 0.0, 1.0, -2.833e-07, 0.0, 1.0, -1.831e-07, 0.0, 0.0, -0.9982, -0.05999, 0.0, -0.9982, -0.05999, 0.0, -0.9982, -0.05999, 0.0, -0.9982, -0.05999, 1.0, -1.905e-07, 0.0, 1.0, -4.78e-07, 0.0, 1.0, -4.344e-07, 0.0, 1.0, -2.532e-07, 0.0, 0.9395, 0.0, 0.3425, 0.9395, 0.0, 0.3425, 0.9395, 0.0, 0.3425, 0.9395, 0.0, 0.3425, -1.0, -4.344e-07, 0.0, -1.0, -4.059e-07, 0.0, -1.0, 1.401e-06, 0.0, -1.0, -4.78e-07, 0.0, -1.0, -2.806e-08, 0.0, -1.0, 1.093e-08, 0.0, -1.0, -3.123e-08, 0.0, -1.0, 1.563e-08, 0.0, -1.0, 0.0, 0.0, -1.0, 0.0, 0.0, -1.0, 0.0, 0.0, -1.0, 0.0, 0.0, 0.0, -0.6097, -0.7926, 0.0, -0.6097, -0.7926, 0.0, -0.4234, -0.906, 0.0, -0.4234, -0.906, 0.0, -1.0, 0.0, 0.0, -1.0, 0.0, 0.0, -1.0, 0.0, 0.0, -1.0, 0.0, 1.0, 0.0, 0.0, 1.0, 0.0, 0.0, 1.0, 0.0, 0.0, 1.0, 0.0, 0.0, -1.0, -6.874e-07, 0.0, -1.0, -5.117e-08, 0.0, -1.0, 2.898e-08, 0.0, -1.0, -6.743e-07, 0.0, 0.0, -0.9982, 0.05984, 0.0, -0.9982, 0.05984, 0.0, -0.9982, 0.05984, 0.0, -0.9982, 0.05984, -1.0, -7.867e-07, 0.0, -1.0, -9.283e-07, 0.0, -1.0, 0.0, 0.0, -1.0, 0.0, 0.0, 1.0, -1.046e-06, 0.0, 1.0, 4.959e-07, 0.0, 1.0, -8.046e-08, 0.0])] * 3)])

# ---- objects
ob_shape_9_indexedfaceset = bpy.data.objects.new('SHAPE_9_IndexedFaceSet', me_shape_9_indexedfaceset_008)

# ---- transforms, parenting, visibility, modifiers, constraints
ob_shape_9_indexedfaceset.location = (0.0, 0.0, 0.0)
_m = ob_shape_9_indexedfaceset.modifiers.new('Bevel', 'BEVEL')
_m.width = 0.01
_m.width_pct = 0.01
_m.segments = 5

# ---- collection membership
col_collection.objects.link(ob_shape_9_indexedfaceset)

# ---- scene / render settings (as saved in the file)
scene.frame_start = 1; scene.frame_end = 250; scene.frame_set(1)
scene.render.engine = 'BLENDER_EEVEE_NEXT'
scene.cycles.sampling_pattern = 'TABULATED_SOBOL'
scene.cycles.use_light_tree = False
scene.eevee.ray_tracing_options.trace_max_roughness = 0.0
scene.view_settings.view_transform = 'Filmic'
bpy.context.view_layer.update()

# ---- added for rendering (the .blend has no active camera and no usable light): camera, sun
cam_auto = bpy.data.cameras.new('AutoCamera')
cam_auto.lens = 50.0
cam_auto.sensor_width = 36.0
cam_auto.clip_end = 1000.0
ob_auto_camera = bpy.data.objects.new('AutoCamera', cam_auto)
scene.collection.objects.link(ob_auto_camera)
ob_auto_camera.location = (3.87275, -4.6473, 3.6572)
ob_auto_camera.rotation_euler = (1.09748, -7.21219e-08, 0.694738)
scene.camera = ob_auto_camera
light_auto_sun = bpy.data.lights.new('AutoSun', 'SUN')
light_auto_sun.energy = 3.0
light_auto_sun.angle = 0.0523599
ob_auto_sun = bpy.data.objects.new('AutoSun', light_auto_sun)
scene.collection.objects.link(ob_auto_sun)
ob_auto_sun.rotation_euler = (0.872665, 0.174533, 0.523599)
bpy.context.view_layer.update()
